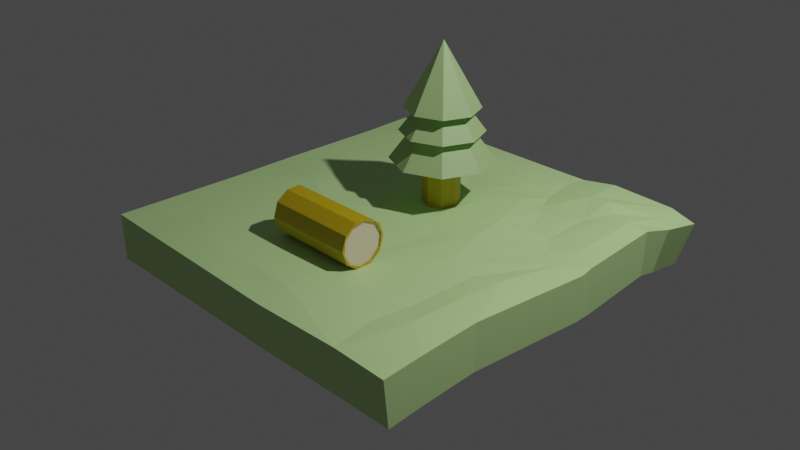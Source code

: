 # Source: jardim.blend  (saved by Blender 2.90.8; exported with 4.5.12 LTS)
import bpy
from mathutils import Matrix  # noqa: F401  (used for matrix-valued properties, if any)

bpy.ops.wm.read_factory_settings(use_empty=True)
scene = bpy.context.scene
scene.name = 'Scene'

# ---- collections
col_collection = bpy.data.collections.new('Collection'); scene.collection.children.link(col_collection)

# ---- materials (node trees are filled in below, after node groups)
mat_mat_2 = bpy.data.materials.new('Mat.2')
mat_mat_2.use_transparent_shadow = False
mat_mat_2.diffuse_color = (0.3868, 0.58, 0.239, 1.0)
mat_mat_2.roughness = 0.5528
mat_mat_1 = bpy.data.materials.new('Mat.1')
mat_mat_1.use_transparent_shadow = False
mat_mat_1.diffuse_color = (0.5102, 0.3656, 0.0, 1.0)
mat_mat_1.roughness = 0.5528
mat_mat = bpy.data.materials.new('Mat')
mat_mat.use_transparent_shadow = False
mat_mat.diffuse_color = (0.7857, 0.6457, 0.4857, 1.0)
mat_mat.roughness = 0.5528
mat_mat_003 = bpy.data.materials.new('Mat.003')
mat_mat_003.use_transparent_shadow = False
mat_mat_003.diffuse_color = (0.5376, 0.8061, 0.3322, 1.0)
mat_mat_003.roughness = 0.5528

# ---- material node trees
mat_mat_2.use_nodes = True; mat_mat_2.node_tree.nodes.clear()
_N = mat_mat_2.node_tree.nodes; _L = mat_mat_2.node_tree.links
n0 = _N.new('ShaderNodeBsdfPrincipled'); n0.name = 'Principled BSDF'; n0.location = (10, 300)
n0.distribution = 'GGX'
n0.subsurface_method = 'BURLEY'
n0.inputs[0].default_value = (0.3868, 0.58, 0.239, 1.0)
n0.inputs[2].default_value = 0.5528
n0.inputs[3].default_value = 1.45
n0.inputs[27].default_value = (0.0, 0.0, 0.0, 1.0)
n0.inputs[28].default_value = 1.0
n1 = _N.new('ShaderNodeOutputMaterial'); n1.name = 'Material Output'; n1.location = (300, 300)
n2 = _N.new('ShaderNodeNormalMap'); n2.name = 'Mapa para normais'; n2.location = (-300, -300)
n2.label = 'Normal/Map'
_L.new(n0.outputs[0], n1.inputs[0])
_L.new(n2.outputs[0], n0.inputs[5])
n1.is_active_output = True
mat_mat_1.use_nodes = True; mat_mat_1.node_tree.nodes.clear()
_N = mat_mat_1.node_tree.nodes; _L = mat_mat_1.node_tree.links
n0 = _N.new('ShaderNodeBsdfPrincipled'); n0.name = 'Principled BSDF'; n0.location = (10, 300)
n0.distribution = 'GGX'
n0.subsurface_method = 'BURLEY'
n0.inputs[0].default_value = (0.5102, 0.3656, 0.0, 1.0)
n0.inputs[2].default_value = 0.5528
n0.inputs[3].default_value = 1.45
n0.inputs[27].default_value = (0.0, 0.0, 0.0, 1.0)
n0.inputs[28].default_value = 1.0
n1 = _N.new('ShaderNodeOutputMaterial'); n1.name = 'Material Output'; n1.location = (300, 300)
n2 = _N.new('ShaderNodeNormalMap'); n2.name = 'Mapa para normais'; n2.location = (-300, -300)
n2.label = 'Normal/Map'
_L.new(n0.outputs[0], n1.inputs[0])
_L.new(n2.outputs[0], n0.inputs[5])
n1.is_active_output = True
mat_mat.use_nodes = True; mat_mat.node_tree.nodes.clear()
_N = mat_mat.node_tree.nodes; _L = mat_mat.node_tree.links
n0 = _N.new('ShaderNodeBsdfPrincipled'); n0.name = 'Principled BSDF'; n0.location = (10, 300)
n0.distribution = 'GGX'
n0.subsurface_method = 'BURLEY'
n0.inputs[0].default_value = (0.7857, 0.6457, 0.4857, 1.0)
n0.inputs[2].default_value = 0.5528
n0.inputs[3].default_value = 1.45
n0.inputs[27].default_value = (0.0, 0.0, 0.0, 1.0)
n0.inputs[28].default_value = 1.0
n1 = _N.new('ShaderNodeOutputMaterial'); n1.name = 'Material Output'; n1.location = (300, 300)
n2 = _N.new('ShaderNodeNormalMap'); n2.name = 'Mapa para normais'; n2.location = (-300, -300)
n2.label = 'Normal/Map'
_L.new(n0.outputs[0], n1.inputs[0])
_L.new(n2.outputs[0], n0.inputs[5])
n1.is_active_output = True
mat_mat_003.use_nodes = True; mat_mat_003.node_tree.nodes.clear()
_N = mat_mat_003.node_tree.nodes; _L = mat_mat_003.node_tree.links
n0 = _N.new('ShaderNodeBsdfPrincipled'); n0.name = 'Principled BSDF'; n0.location = (10, 300)
n0.distribution = 'GGX'
n0.subsurface_method = 'BURLEY'
n0.inputs[0].default_value = (0.5376, 0.8061, 0.3322, 1.0)
n0.inputs[2].default_value = 0.5528
n0.inputs[3].default_value = 1.45
n0.inputs[27].default_value = (0.0, 0.0, 0.0, 1.0)
n0.inputs[28].default_value = 1.0
n1 = _N.new('ShaderNodeOutputMaterial'); n1.name = 'Material Output'; n1.location = (300, 300)
n2 = _N.new('ShaderNodeNormalMap'); n2.name = 'Mapa para normais'; n2.location = (-300, -300)
n2.label = 'Normal/Map'
_L.new(n0.outputs[0], n1.inputs[0])
_L.new(n2.outputs[0], n0.inputs[5])
n1.is_active_output = True

# ---- world
world_world = bpy.data.worlds.new('World'); scene.world = world_world
world_world.use_nodes = True; world_world.node_tree.nodes.clear()
_N = world_world.node_tree.nodes; _L = world_world.node_tree.links
n0 = _N.new('ShaderNodeOutputWorld'); n0.name = 'World Output'; n0.location = (300, 300)
n1 = _N.new('ShaderNodeBackground'); n1.name = 'Background'; n1.location = (10, 300)
n1.inputs[0].default_value = (0.05088, 0.05088, 0.05088, 1.0)
_L.new(n1.outputs[0], n0.inputs[0])
n0.is_active_output = True
world_world.color = (0.05088, 0.05088, 0.05088)
world_world.use_sun_shadow = False
world_world.sun_shadow_jitter_overblur = 0.0

# ---- cameras
cam_camera = bpy.data.cameras.new('Camera')
cam_camera.clip_end = 100.0
cam_camera.ortho_scale = 7.314

# ---- lights
light_light = bpy.data.lights.new('Light', 'POINT')
light_light.transmission_factor = 0.0
light_light.energy = 1000.0
light_light.shadow_soft_size = 0.1
light_light.shadow_maximum_resolution = 0.006
light_light.use_absolute_resolution = True

# ---- meshes
me_malha = bpy.data.meshes.new('Malha')
me_malha.from_pydata([(0.0, -35.0, 0.0), (13.33, -35.0, 0.0), (26.67, -35.0, 0.0), (40.0, -35.0, 0.0), (40.0, -35.0, 0.0), (0.0, 35.0, 0.0), (9.428, -35.0, -9.428), (18.86, -35.0, -18.86), (28.28, -35.0, -28.28), (28.28, -35.0, -28.28), (0.0, 35.0, 0.0), (8.164e-16, -35.0, -13.33), (1.633e-15, -35.0, -26.67), (2.449e-15, -35.0, -40.0), (2.449e-15, -35.0, -40.0), (0.0, 35.0, 0.0), (-9.428, -35.0, -9.428), (-18.86, -35.0, -18.86), (-28.28, -35.0, -28.28), (-28.28, -35.0, -28.28), (0.0, 35.0, 0.0), (-13.33, -35.0, -1.633e-15), (-26.67, -35.0, -3.266e-15), (-40.0, -35.0, -4.899e-15), (-40.0, -35.0, -4.899e-15), (0.0, 35.0, 0.0), (-9.428, -35.0, 9.428), (-18.86, -35.0, 18.86), (-28.28, -35.0, 28.28), (-28.28, -35.0, 28.28), (0.0, 35.0, 0.0), (-2.449e-15, -35.0, 13.33), (-4.899e-15, -35.0, 26.67), (-7.348e-15, -35.0, 40.0), (-7.348e-15, -35.0, 40.0), (0.0, 35.0, 0.0), (9.428, -35.0, 9.428), (18.86, -35.0, 18.86), (28.28, -35.0, 28.28), (28.28, -35.0, 28.28), (0.0, 35.0, 0.0)], [], [(6, 1, 0), (6, 7, 2, 1), (7, 8, 3, 2), (9, 10, 5, 4), (11, 6, 0), (11, 12, 7, 6), (12, 13, 8, 7), (14, 15, 10, 9), (16, 11, 0), (16, 17, 12, 11), (17, 18, 13, 12), (19, 20, 15, 14), (21, 16, 0), (21, 22, 17, 16), (22, 23, 18, 17), (24, 25, 20, 19), (26, 21, 0), (26, 27, 22, 21), (27, 28, 23, 22), (29, 30, 25, 24), (31, 26, 0), (31, 32, 27, 26), (32, 33, 28, 27), (34, 35, 30, 29), (36, 31, 0), (36, 37, 32, 31), (37, 38, 33, 32), (39, 40, 35, 34), (1, 36, 0), (1, 2, 37, 36), (2, 3, 38, 37), (4, 5, 40, 39)])
me_malha.polygons.foreach_set('use_smooth', [True] * 32)
_k = set([(4, 5), (9, 10), (14, 15), (19, 20), (24, 25), (29, 30), (34, 35), (39, 40)])
me_malha.attributes.new('sharp_edge', 'BOOLEAN', 'EDGE').data.foreach_set('value', [ (min(e.vertices), max(e.vertices)) in _k for e in me_malha.edges])
_uv = me_malha.uv_layers.new(name='UVW')
_uv.uv.foreach_set('vector', [0.3821, 0.6179, 0.3333, 0.5, 0.5, 0.5, 0.3821, 0.6179, 0.2643, 0.7357, 0.1667, 0.5, 0.3333, 0.5, 0.2643, 0.7357, 0.1464, 0.8536, 0.0, 0.5, 0.1667, 0.5, 0.125, 0.0, 0.125, 1.0, 0.0, 1.0, 0.0, 0.0, 0.5, 0.6667, 0.3821, 0.6179, 0.5, 0.5, 0.5, 0.6667, 0.5, 0.8333, 0.2643, 0.7357, 0.3821, 0.6179, 0.5, 0.8333, 0.5, 1.0, 0.1464, 0.8536, 0.2643, 0.7357, 0.25, 0.0, 0.25, 1.0, 0.125, 1.0, 0.125, 0.0, 0.6179, 0.6179, 0.5, 0.6667, 0.5, 0.5, 0.6179, 0.6179, 0.7357, 0.7357, 0.5, 0.8333, 0.5, 0.6667, 0.7357, 0.7357, 0.8536, 0.8536, 0.5, 1.0, 0.5, 0.8333, 0.375, 0.0, 0.375, 1.0, 0.25, 1.0, 0.25, 0.0, 0.6667, 0.5, 0.6179, 0.6179, 0.5, 0.5, 0.6667, 0.5, 0.8333, 0.5, 0.7357, 0.7357, 0.6179, 0.6179, 0.8333, 0.5, 1.0, 0.5, 0.8536, 0.8536, 0.7357, 0.7357, 0.5, 0.0, 0.5, 1.0, 0.375, 1.0, 0.375, 0.0, 0.6179, 0.3821, 0.6667, 0.5, 0.5, 0.5, 0.6179, 0.3821, 0.7357, 0.2643, 0.8333, 0.5, 0.6667, 0.5, 0.7357, 0.2643, 0.8536, 0.1464, 1.0, 0.5, 0.8333, 0.5, 0.625, 0.0, 0.625, 1.0, 0.5, 1.0, 0.5, 0.0, 0.5, 0.3333, 0.6179, 0.3821, 0.5, 0.5, 0.5, 0.3333, 0.5, 0.1667, 0.7357, 0.2643, 0.6179, 0.3821, 0.5, 0.1667, 0.5, 0.0, 0.8536, 0.1464, 0.7357, 0.2643, 0.75, 0.0, 0.75, 1.0, 0.625, 1.0, 0.625, 0.0, 0.3821, 0.3821, 0.5, 0.3333, 0.5, 0.5, 0.3821, 0.3821, 0.2643, 0.2643, 0.5, 0.1667, 0.5, 0.3333, 0.2643, 0.2643, 0.1464, 0.1464, 0.5, 0.0, 0.5, 0.1667, 0.875, 0.0, 0.875, 1.0, 0.75, 1.0, 0.75, 0.0, 0.3333, 0.5, 0.3821, 0.3821, 0.5, 0.5, 0.3333, 0.5, 0.1667, 0.5, 0.2643, 0.2643, 0.3821, 0.3821, 0.1667, 0.5, 0.0, 0.5, 0.1464, 0.1464, 0.2643, 0.2643, 1.0, 0.0, 1.0, 1.0, 0.875, 1.0, 0.875, 0.0])
me_malha.materials.append(mat_mat_2)
me_malha.use_remesh_fix_poles = True
me_malha.use_remesh_preserve_attributes = False
me_malha.use_mirror_vertex_groups = False
me_malha.update()
me_malha.normals_split_custom_set([tuple(v) for v in zip(*[iter([0.0, -1.0, 0.0, 0.0, -1.0, 0.0, 0.0, -1.0, 1.137e-16, 0.0, -1.0, 0.0, 0.0, -1.0, -3.035e-08, 0.0, -1.0, 0.0, 0.0, -1.0, 0.0, 0.0, -1.0, -3.035e-08, 0.0, -1.0, -4.855e-08, 0.0, -1.0, 0.0, 0.0, -1.0, 0.0, 0.817, 0.4669, -0.3384, 0.817, 0.4669, -0.3384, 0.817, 0.4669, -0.3384, 0.817, 0.4669, -0.3384, 0.0, -1.0, -1.326e-16, 0.0, -1.0, 0.0, 0.0, -1.0, 1.137e-16, 0.0, -1.0, -1.326e-16, 0.0, -1.0, -3.035e-08, 0.0, -1.0, -3.035e-08, 0.0, -1.0, 0.0, 0.0, -1.0, -3.035e-08, 0.0, -1.0, -4.855e-08, 0.0, -1.0, -4.855e-08, 0.0, -1.0, -3.035e-08, 0.3384, 0.4669, -0.817, 0.3384, 0.4669, -0.817, 0.3384, 0.4669, -0.817, 0.3384, 0.4669, -0.817, 0.0, -1.0, -1.326e-16, 0.0, -1.0, -1.326e-16, 0.0, -1.0, 1.137e-16, 0.0, -1.0, -1.326e-16, 0.0, -1.0, -5.683e-17, 0.0, -1.0, -3.035e-08, 0.0, -1.0, -1.326e-16, 0.0, -1.0, -5.683e-17, 0.0, -1.0, -4.546e-17, 0.0, -1.0, -4.855e-08, 0.0, -1.0, -3.035e-08, -0.3384, 0.4669, -0.817, -0.3384, 0.4669, -0.817, -0.3384, 0.4669, -0.817, -0.3384, 0.4669, -0.817, 0.0, -1.0, 0.0, 0.0, -1.0, -1.326e-16, 0.0, -1.0, 1.137e-16, 0.0, -1.0, 0.0, 0.0, -1.0, 0.0, 0.0, -1.0, -5.683e-17, 0.0, -1.0, -1.326e-16, 0.0, -1.0, 0.0, 0.0, -1.0, 0.0, 0.0, -1.0, -4.546e-17, 0.0, -1.0, -5.683e-17, -0.817, 0.4669, -0.3384, -0.817, 0.4669, -0.3384, -0.817, 0.4669, -0.3384, -0.817, 0.4669, -0.3384, 0.0, -1.0, 0.0, 0.0, -1.0, 0.0, 0.0, -1.0, 1.137e-16, 0.0, -1.0, 0.0, 0.0, -1.0, 3.035e-08, 0.0, -1.0, 0.0, 0.0, -1.0, 0.0, 0.0, -1.0, 3.035e-08, 0.0, -1.0, 4.855e-08, 0.0, -1.0, 0.0, 0.0, -1.0, 0.0, -0.817, 0.4669, 0.3384, -0.817, 0.4669, 0.3384, -0.817, 0.4669, 0.3384, -0.817, 0.4669, 0.3384, 0.0, -1.0, 3.978e-16, 0.0, -1.0, 0.0, 0.0, -1.0, 1.137e-16, 0.0, -1.0, 3.978e-16, 0.0, -1.0, 3.035e-08, 0.0, -1.0, 3.035e-08, 0.0, -1.0, 0.0, 0.0, -1.0, 3.035e-08, 0.0, -1.0, 4.855e-08, 0.0, -1.0, 4.855e-08, 0.0, -1.0, 3.035e-08, -0.3384, 0.4669, 0.817, -0.3384, 0.4669, 0.817, -0.3384, 0.4669, 0.817, -0.3384, 0.4669, 0.817, 0.0, -1.0, 3.978e-16, 0.0, -1.0, 3.978e-16, 0.0, -1.0, 1.137e-16, 0.0, -1.0, 3.978e-16, 0.0, -1.0, 1.705e-16, 0.0, -1.0, 3.035e-08, 0.0, -1.0, 3.978e-16, 0.0, -1.0, 1.705e-16, 0.0, -1.0, 1.364e-16, 0.0, -1.0, 4.855e-08, 0.0, -1.0, 3.035e-08, 0.3384, 0.4669, 0.817, 0.3384, 0.4669, 0.817, 0.3384, 0.4669, 0.817, 0.3384, 0.4669, 0.817, 0.0, -1.0, 0.0, 0.0, -1.0, 3.978e-16, 0.0, -1.0, 1.137e-16, 0.0, -1.0, 0.0, 0.0, -1.0, 0.0, 0.0, -1.0, 1.705e-16, 0.0, -1.0, 3.978e-16, 0.0, -1.0, 0.0, 0.0, -1.0, 0.0, 0.0, -1.0, 1.364e-16, 0.0, -1.0, 1.705e-16, 0.817, 0.4669, 0.3384, 0.817, 0.4669, 0.3384, 0.817, 0.4669, 0.3384, 0.817, 0.4669, 0.3384])] * 3)])
me_malha_001 = bpy.data.meshes.new('Malha.001')
me_malha_001.from_pydata([(0.0, -30.0, 0.0), (15.0, -30.0, 0.0), (30.0, -30.0, 0.0), (45.0, -30.0, 0.0), (45.0, -30.0, 0.0), (0.0, 30.0, 0.0), (10.61, -30.0, -10.61), (21.21, -30.0, -21.21), (31.82, -30.0, -31.82), (31.82, -30.0, -31.82), (0.0, 30.0, 0.0), (9.185e-16, -30.0, -15.0), (1.837e-15, -30.0, -30.0), (2.755e-15, -30.0, -45.0), (2.755e-15, -30.0, -45.0), (0.0, 30.0, 0.0), (-10.61, -30.0, -10.61), (-21.21, -30.0, -21.21), (-31.82, -30.0, -31.82), (-31.82, -30.0, -31.82), (0.0, 30.0, 0.0), (-15.0, -30.0, -1.837e-15), (-30.0, -30.0, -3.674e-15), (-45.0, -30.0, -5.511e-15), (-45.0, -30.0, -5.511e-15), (0.0, 30.0, 0.0), (-10.61, -30.0, 10.61), (-21.21, -30.0, 21.21), (-31.82, -30.0, 31.82), (-31.82, -30.0, 31.82), (0.0, 30.0, 0.0), (-2.755e-15, -30.0, 15.0), (-5.511e-15, -30.0, 30.0), (-8.266e-15, -30.0, 45.0), (-8.266e-15, -30.0, 45.0), (0.0, 30.0, 0.0), (10.61, -30.0, 10.61), (21.21, -30.0, 21.21), (31.82, -30.0, 31.82), (31.82, -30.0, 31.82), (0.0, 30.0, 0.0)], [], [(6, 1, 0), (6, 7, 2, 1), (7, 8, 3, 2), (9, 10, 5, 4), (11, 6, 0), (11, 12, 7, 6), (12, 13, 8, 7), (14, 15, 10, 9), (16, 11, 0), (16, 17, 12, 11), (17, 18, 13, 12), (19, 20, 15, 14), (21, 16, 0), (21, 22, 17, 16), (22, 23, 18, 17), (24, 25, 20, 19), (26, 21, 0), (26, 27, 22, 21), (27, 28, 23, 22), (29, 30, 25, 24), (31, 26, 0), (31, 32, 27, 26), (32, 33, 28, 27), (34, 35, 30, 29), (36, 31, 0), (36, 37, 32, 31), (37, 38, 33, 32), (39, 40, 35, 34), (1, 36, 0), (1, 2, 37, 36), (2, 3, 38, 37), (4, 5, 40, 39)])
me_malha_001.polygons.foreach_set('use_smooth', [True] * 32)
_k = set([(4, 5), (9, 10), (14, 15), (19, 20), (24, 25), (29, 30), (34, 35), (39, 40)])
me_malha_001.attributes.new('sharp_edge', 'BOOLEAN', 'EDGE').data.foreach_set('value', [ (min(e.vertices), max(e.vertices)) in _k for e in me_malha_001.edges])
_uv = me_malha_001.uv_layers.new(name='UVW')
_uv.uv.foreach_set('vector', [0.3821, 0.6179, 0.3333, 0.5, 0.5, 0.5, 0.3821, 0.6179, 0.2643, 0.7357, 0.1667, 0.5, 0.3333, 0.5, 0.2643, 0.7357, 0.1464, 0.8536, 0.0, 0.5, 0.1667, 0.5, 0.125, 0.0, 0.125, 1.0, 0.0, 1.0, 0.0, 0.0, 0.5, 0.6667, 0.3821, 0.6179, 0.5, 0.5, 0.5, 0.6667, 0.5, 0.8333, 0.2643, 0.7357, 0.3821, 0.6179, 0.5, 0.8333, 0.5, 1.0, 0.1464, 0.8536, 0.2643, 0.7357, 0.25, 0.0, 0.25, 1.0, 0.125, 1.0, 0.125, 0.0, 0.6179, 0.6179, 0.5, 0.6667, 0.5, 0.5, 0.6179, 0.6179, 0.7357, 0.7357, 0.5, 0.8333, 0.5, 0.6667, 0.7357, 0.7357, 0.8536, 0.8536, 0.5, 1.0, 0.5, 0.8333, 0.375, 0.0, 0.375, 1.0, 0.25, 1.0, 0.25, 0.0, 0.6667, 0.5, 0.6179, 0.6179, 0.5, 0.5, 0.6667, 0.5, 0.8333, 0.5, 0.7357, 0.7357, 0.6179, 0.6179, 0.8333, 0.5, 1.0, 0.5, 0.8536, 0.8536, 0.7357, 0.7357, 0.5, 0.0, 0.5, 1.0, 0.375, 1.0, 0.375, 0.0, 0.6179, 0.3821, 0.6667, 0.5, 0.5, 0.5, 0.6179, 0.3821, 0.7357, 0.2643, 0.8333, 0.5, 0.6667, 0.5, 0.7357, 0.2643, 0.8536, 0.1464, 1.0, 0.5, 0.8333, 0.5, 0.625, 0.0, 0.625, 1.0, 0.5, 1.0, 0.5, 0.0, 0.5, 0.3333, 0.6179, 0.3821, 0.5, 0.5, 0.5, 0.3333, 0.5, 0.1667, 0.7357, 0.2643, 0.6179, 0.3821, 0.5, 0.1667, 0.5, 0.0, 0.8536, 0.1464, 0.7357, 0.2643, 0.75, 0.0, 0.75, 1.0, 0.625, 1.0, 0.625, 0.0, 0.3821, 0.3821, 0.5, 0.3333, 0.5, 0.5, 0.3821, 0.3821, 0.2643, 0.2643, 0.5, 0.1667, 0.5, 0.3333, 0.2643, 0.2643, 0.1464, 0.1464, 0.5, 0.0, 0.5, 0.1667, 0.875, 0.0, 0.875, 1.0, 0.75, 1.0, 0.75, 0.0, 0.3333, 0.5, 0.3821, 0.3821, 0.5, 0.5, 0.3333, 0.5, 0.1667, 0.5, 0.2643, 0.2643, 0.3821, 0.3821, 0.1667, 0.5, 0.0, 0.5, 0.1464, 0.1464, 0.2643, 0.2643, 1.0, 0.0, 1.0, 1.0, 0.875, 1.0, 0.875, 0.0])
me_malha_001.materials.append(mat_mat_2)
me_malha_001.use_remesh_fix_poles = True
me_malha_001.use_remesh_preserve_attributes = False
me_malha_001.use_mirror_vertex_groups = False
me_malha_001.update()
me_malha_001.normals_split_custom_set([tuple(v) for v in zip(*[iter([0.0, -1.0, 0.0, 0.0, -1.0, 0.0, 0.0, -1.0, 8.66e-17, 0.0, -1.0, 0.0, 0.0, -1.0, 2.398e-08, 0.0, -1.0, 0.0, 0.0, -1.0, 0.0, 0.0, -1.0, 2.398e-08, 0.0, -1.0, 3.836e-08, 0.0, -1.0, 0.0, 0.0, -1.0, 0.0, 0.7594, 0.5695, -0.3146, 0.7594, 0.5695, -0.3146, 0.7594, 0.5695, -0.3146, 0.7594, 0.5695, -0.3146, 0.0, -1.0, -1.01e-16, 0.0, -1.0, 0.0, 0.0, -1.0, 8.66e-17, 0.0, -1.0, -1.01e-16, 0.0, -1.0, -4.33e-17, 0.0, -1.0, 2.398e-08, 0.0, -1.0, 0.0, 0.0, -1.0, -4.33e-17, 0.0, -1.0, -3.464e-17, 0.0, -1.0, 3.836e-08, 0.0, -1.0, 2.398e-08, 0.3146, 0.5695, -0.7594, 0.3146, 0.5695, -0.7594, 0.3146, 0.5695, -0.7594, 0.3146, 0.5695, -0.7594, 0.0, -1.0, -1.01e-16, 0.0, -1.0, -1.01e-16, 0.0, -1.0, 8.66e-17, 0.0, -1.0, -1.01e-16, 0.0, -1.0, 2.398e-08, 0.0, -1.0, -4.33e-17, 0.0, -1.0, -1.01e-16, 0.0, -1.0, 2.398e-08, 0.0, -1.0, 3.836e-08, 0.0, -1.0, -3.464e-17, 0.0, -1.0, -4.33e-17, -0.3146, 0.5695, -0.7594, -0.3146, 0.5695, -0.7594, -0.3146, 0.5695, -0.7594, -0.3146, 0.5695, -0.7594, 0.0, -1.0, 0.0, 0.0, -1.0, -1.01e-16, 0.0, -1.0, 8.66e-17, 0.0, -1.0, 0.0, 0.0, -1.0, 0.0, 0.0, -1.0, 2.398e-08, 0.0, -1.0, -1.01e-16, 0.0, -1.0, 0.0, 0.0, -1.0, 0.0, 0.0, -1.0, 3.836e-08, 0.0, -1.0, 2.398e-08, -0.7594, 0.5695, -0.3146, -0.7594, 0.5695, -0.3146, -0.7594, 0.5695, -0.3146, -0.7594, 0.5695, -0.3146, 0.0, -1.0, 0.0, 0.0, -1.0, 0.0, 0.0, -1.0, 8.66e-17, 0.0, -1.0, 0.0, 0.0, -1.0, -2.398e-08, 0.0, -1.0, 0.0, 0.0, -1.0, 0.0, 0.0, -1.0, -2.398e-08, 0.0, -1.0, -3.836e-08, 0.0, -1.0, 0.0, 0.0, -1.0, 0.0, -0.7594, 0.5695, 0.3146, -0.7594, 0.5695, 0.3146, -0.7594, 0.5695, 0.3146, -0.7594, 0.5695, 0.3146, 0.0, -1.0, 3.031e-16, 0.0, -1.0, 0.0, 0.0, -1.0, 8.66e-17, 0.0, -1.0, 3.031e-16, 0.0, -1.0, 1.299e-16, 0.0, -1.0, -2.398e-08, 0.0, -1.0, 0.0, 0.0, -1.0, 1.299e-16, 0.0, -1.0, 1.039e-16, 0.0, -1.0, -3.836e-08, 0.0, -1.0, -2.398e-08, -0.3146, 0.5695, 0.7594, -0.3146, 0.5695, 0.7594, -0.3146, 0.5695, 0.7594, -0.3146, 0.5695, 0.7594, 0.0, -1.0, 3.031e-16, 0.0, -1.0, 3.031e-16, 0.0, -1.0, 8.66e-17, 0.0, -1.0, 3.031e-16, 0.0, -1.0, -2.398e-08, 0.0, -1.0, 1.299e-16, 0.0, -1.0, 3.031e-16, 0.0, -1.0, -2.398e-08, 0.0, -1.0, -3.836e-08, 0.0, -1.0, 1.039e-16, 0.0, -1.0, 1.299e-16, 0.3146, 0.5695, 0.7594, 0.3146, 0.5695, 0.7594, 0.3146, 0.5695, 0.7594, 0.3146, 0.5695, 0.7594, 0.0, -1.0, 0.0, 0.0, -1.0, 3.031e-16, 0.0, -1.0, 8.66e-17, 0.0, -1.0, 0.0, 0.0, -1.0, 0.0, 0.0, -1.0, -2.398e-08, 0.0, -1.0, 3.031e-16, 0.0, -1.0, 0.0, 0.0, -1.0, 0.0, 0.0, -1.0, -3.836e-08, 0.0, -1.0, -2.398e-08, 0.7594, 0.5695, 0.3146, 0.7594, 0.5695, 0.3146, 0.7594, 0.5695, 0.3146, 0.7594, 0.5695, 0.3146])] * 3)])
me_malha_002 = bpy.data.meshes.new('Malha.002')
me_malha_002.from_pydata([(0.0, -37.5, 0.0), (18.33, -37.5, 0.0), (36.67, -37.5, 0.0), (55.0, -37.5, 0.0), (55.0, -37.5, 0.0), (0.0, 37.5, 0.0), (12.96, -37.5, -12.96), (25.93, -37.5, -25.93), (38.89, -37.5, -38.89), (38.89, -37.5, -38.89), (0.0, 37.5, 0.0), (1.123e-15, -37.5, -18.33), (2.245e-15, -37.5, -36.67), (3.368e-15, -37.5, -55.0), (3.368e-15, -37.5, -55.0), (0.0, 37.5, 0.0), (-12.96, -37.5, -12.96), (-25.93, -37.5, -25.93), (-38.89, -37.5, -38.89), (-38.89, -37.5, -38.89), (0.0, 37.5, 0.0), (-18.33, -37.5, -2.245e-15), (-36.67, -37.5, -4.49e-15), (-55.0, -37.5, -6.736e-15), (-55.0, -37.5, -6.736e-15), (0.0, 37.5, 0.0), (-12.96, -37.5, 12.96), (-25.93, -37.5, 25.93), (-38.89, -37.5, 38.89), (-38.89, -37.5, 38.89), (0.0, 37.5, 0.0), (-3.368e-15, -37.5, 18.33), (-6.736e-15, -37.5, 36.67), (-1.01e-14, -37.5, 55.0), (-1.01e-14, -37.5, 55.0), (0.0, 37.5, 0.0), (12.96, -37.5, 12.96), (25.93, -37.5, 25.93), (38.89, -37.5, 38.89), (38.89, -37.5, 38.89), (0.0, 37.5, 0.0)], [], [(6, 1, 0), (6, 7, 2, 1), (7, 8, 3, 2), (9, 10, 5, 4), (11, 6, 0), (11, 12, 7, 6), (12, 13, 8, 7), (14, 15, 10, 9), (16, 11, 0), (16, 17, 12, 11), (17, 18, 13, 12), (19, 20, 15, 14), (21, 16, 0), (21, 22, 17, 16), (22, 23, 18, 17), (24, 25, 20, 19), (26, 21, 0), (26, 27, 22, 21), (27, 28, 23, 22), (29, 30, 25, 24), (31, 26, 0), (31, 32, 27, 26), (32, 33, 28, 27), (34, 35, 30, 29), (36, 31, 0), (36, 37, 32, 31), (37, 38, 33, 32), (39, 40, 35, 34), (1, 36, 0), (1, 2, 37, 36), (2, 3, 38, 37), (4, 5, 40, 39)])
me_malha_002.polygons.foreach_set('use_smooth', [True] * 32)
_k = set([(4, 5), (9, 10), (14, 15), (19, 20), (24, 25), (29, 30), (34, 35), (39, 40)])
me_malha_002.attributes.new('sharp_edge', 'BOOLEAN', 'EDGE').data.foreach_set('value', [ (min(e.vertices), max(e.vertices)) in _k for e in me_malha_002.edges])
_uv = me_malha_002.uv_layers.new(name='UVW')
_uv.uv.foreach_set('vector', [0.3821, 0.6179, 0.3333, 0.5, 0.5, 0.5, 0.3821, 0.6179, 0.2643, 0.7357, 0.1667, 0.5, 0.3333, 0.5, 0.2643, 0.7357, 0.1464, 0.8536, 0.0, 0.5, 0.1667, 0.5, 0.125, 0.0, 0.125, 1.0, 0.0, 1.0, 0.0, 0.0, 0.5, 0.6667, 0.3821, 0.6179, 0.5, 0.5, 0.5, 0.6667, 0.5, 0.8333, 0.2643, 0.7357, 0.3821, 0.6179, 0.5, 0.8333, 0.5, 1.0, 0.1464, 0.8536, 0.2643, 0.7357, 0.25, 0.0, 0.25, 1.0, 0.125, 1.0, 0.125, 0.0, 0.6179, 0.6179, 0.5, 0.6667, 0.5, 0.5, 0.6179, 0.6179, 0.7357, 0.7357, 0.5, 0.8333, 0.5, 0.6667, 0.7357, 0.7357, 0.8536, 0.8536, 0.5, 1.0, 0.5, 0.8333, 0.375, 0.0, 0.375, 1.0, 0.25, 1.0, 0.25, 0.0, 0.6667, 0.5, 0.6179, 0.6179, 0.5, 0.5, 0.6667, 0.5, 0.8333, 0.5, 0.7357, 0.7357, 0.6179, 0.6179, 0.8333, 0.5, 1.0, 0.5, 0.8536, 0.8536, 0.7357, 0.7357, 0.5, 0.0, 0.5, 1.0, 0.375, 1.0, 0.375, 0.0, 0.6179, 0.3821, 0.6667, 0.5, 0.5, 0.5, 0.6179, 0.3821, 0.7357, 0.2643, 0.8333, 0.5, 0.6667, 0.5, 0.7357, 0.2643, 0.8536, 0.1464, 1.0, 0.5, 0.8333, 0.5, 0.625, 0.0, 0.625, 1.0, 0.5, 1.0, 0.5, 0.0, 0.5, 0.3333, 0.6179, 0.3821, 0.5, 0.5, 0.5, 0.3333, 0.5, 0.1667, 0.7357, 0.2643, 0.6179, 0.3821, 0.5, 0.1667, 0.5, 0.0, 0.8536, 0.1464, 0.7357, 0.2643, 0.75, 0.0, 0.75, 1.0, 0.625, 1.0, 0.625, 0.0, 0.3821, 0.3821, 0.5, 0.3333, 0.5, 0.5, 0.3821, 0.3821, 0.2643, 0.2643, 0.5, 0.1667, 0.5, 0.3333, 0.2643, 0.2643, 0.1464, 0.1464, 0.5, 0.0, 0.5, 0.1667, 0.875, 0.0, 0.875, 1.0, 0.75, 1.0, 0.75, 0.0, 0.3333, 0.5, 0.3821, 0.3821, 0.5, 0.5, 0.3333, 0.5, 0.1667, 0.5, 0.2643, 0.2643, 0.3821, 0.3821, 0.1667, 0.5, 0.0, 0.5, 0.1464, 0.1464, 0.2643, 0.2643, 1.0, 0.0, 1.0, 1.0, 0.875, 1.0, 0.875, 0.0])
me_malha_002.materials.append(mat_mat_2)
me_malha_002.use_remesh_fix_poles = True
me_malha_002.use_remesh_preserve_attributes = False
me_malha_002.use_mirror_vertex_groups = False
me_malha_002.update()
me_malha_002.normals_split_custom_set([tuple(v) for v in zip(*[iter([0.0, -1.0, 0.0, 0.0, -1.0, -4.815e-08, 0.0, -1.0, -4.428e-17, 0.0, -1.0, 0.0, 0.0, -1.0, 3.21e-08, 0.0, -1.0, 4.523e-15, 0.0, -1.0, -4.815e-08, 0.0, -1.0, 3.21e-08, 0.0, -1.0, 5.136e-08, 0.0, -1.0, 6.032e-15, 0.0, -1.0, 4.523e-15, 0.7649, 0.5609, -0.3168, 0.7649, 0.5609, -0.3168, 0.7649, 0.5609, -0.3168, 0.7649, 0.5609, -0.3168, 0.0, -1.0, -1.033e-16, 0.0, -1.0, 0.0, 0.0, -1.0, -4.428e-17, 0.0, -1.0, -1.033e-16, 0.0, -1.0, -4.428e-17, 0.0, -1.0, 3.21e-08, 0.0, -1.0, 0.0, 0.0, -1.0, -4.428e-17, 0.0, -1.0, -3.543e-17, 0.0, -1.0, 5.136e-08, 0.0, -1.0, 3.21e-08, 0.3168, 0.5609, -0.7649, 0.3168, 0.5609, -0.7649, 0.3168, 0.5609, -0.7649, 0.3168, 0.5609, -0.7649, 0.0, -1.0, 4.815e-08, 0.0, -1.0, -1.033e-16, 0.0, -1.0, -4.428e-17, 0.0, -1.0, 4.815e-08, 0.0, -1.0, 3.21e-08, 0.0, -1.0, -4.428e-17, 0.0, -1.0, -1.033e-16, 0.0, -1.0, 3.21e-08, 0.0, -1.0, 5.136e-08, 0.0, -1.0, -3.543e-17, 0.0, -1.0, -4.428e-17, -0.3168, 0.5609, -0.7649, -0.3168, 0.5609, -0.7649, -0.3168, 0.5609, -0.7649, -0.3168, 0.5609, -0.7649, 0.0, -1.0, 4.815e-08, 0.0, -1.0, 4.815e-08, 0.0, -1.0, -4.428e-17, 0.0, -1.0, 4.815e-08, 0.0, -1.0, -4.523e-15, 0.0, -1.0, 3.21e-08, 0.0, -1.0, 4.815e-08, 0.0, -1.0, -4.523e-15, 0.0, -1.0, -6.032e-15, 0.0, -1.0, 5.136e-08, 0.0, -1.0, 3.21e-08, -0.7649, 0.5609, -0.3168, -0.7649, 0.5609, -0.3168, -0.7649, 0.5609, -0.3168, -0.7649, 0.5609, -0.3168, 0.0, -1.0, 0.0, 0.0, -1.0, 4.815e-08, 0.0, -1.0, -4.428e-17, 0.0, -1.0, 0.0, 0.0, -1.0, -3.21e-08, 0.0, -1.0, -4.523e-15, 0.0, -1.0, 4.815e-08, 0.0, -1.0, -3.21e-08, 0.0, -1.0, -5.136e-08, 0.0, -1.0, -6.032e-15, 0.0, -1.0, -4.523e-15, -0.7649, 0.5609, 0.3168, -0.7649, 0.5609, 0.3168, -0.7649, 0.5609, 0.3168, -0.7649, 0.5609, 0.3168, 0.0, -1.0, 3.1e-16, 0.0, -1.0, 0.0, 0.0, -1.0, -4.428e-17, 0.0, -1.0, 3.1e-16, 0.0, -1.0, 1.328e-16, 0.0, -1.0, -3.21e-08, 0.0, -1.0, 0.0, 0.0, -1.0, 1.328e-16, 0.0, -1.0, 1.063e-16, 0.0, -1.0, -5.136e-08, 0.0, -1.0, -3.21e-08, -0.3168, 0.5609, 0.7649, -0.3168, 0.5609, 0.7649, -0.3168, 0.5609, 0.7649, -0.3168, 0.5609, 0.7649, 0.0, -1.0, -4.815e-08, 0.0, -1.0, 3.1e-16, 0.0, -1.0, -4.428e-17, 0.0, -1.0, -4.815e-08, 0.0, -1.0, -3.21e-08, 0.0, -1.0, 1.328e-16, 0.0, -1.0, 3.1e-16, 0.0, -1.0, -3.21e-08, 0.0, -1.0, -5.136e-08, 0.0, -1.0, 1.063e-16, 0.0, -1.0, 1.328e-16, 0.3168, 0.5609, 0.7649, 0.3168, 0.5609, 0.7649, 0.3168, 0.5609, 0.7649, 0.3168, 0.5609, 0.7649, 0.0, -1.0, -4.815e-08, 0.0, -1.0, -4.815e-08, 0.0, -1.0, -4.428e-17, 0.0, -1.0, -4.815e-08, 0.0, -1.0, 4.523e-15, 0.0, -1.0, -3.21e-08, 0.0, -1.0, -4.815e-08, 0.0, -1.0, 4.523e-15, 0.0, -1.0, 6.032e-15, 0.0, -1.0, -5.136e-08, 0.0, -1.0, -3.21e-08, 0.7649, 0.5609, 0.3168, 0.7649, 0.5609, 0.3168, 0.7649, 0.5609, 0.3168, 0.7649, 0.5609, 0.3168])] * 3)])
me_malha_003 = bpy.data.meshes.new('Malha.003')
me_malha_003.from_pydata([(0.0, -50.0, 0.0), (0.0, 50.0, 0.0), (20.0, -50.0, 0.0), (20.0, -50.0, 0.0), (20.0, 50.0, 0.0), (20.0, 50.0, 0.0), (14.14, -50.0, -14.14), (14.14, -50.0, -14.14), (14.14, 50.0, -14.14), (14.14, 50.0, -14.14), (1.225e-15, -50.0, -20.0), (1.225e-15, -50.0, -20.0), (1.225e-15, 50.0, -20.0), (1.225e-15, 50.0, -20.0), (-14.14, -50.0, -14.14), (-14.14, -50.0, -14.14), (-14.14, 50.0, -14.14), (-14.14, 50.0, -14.14), (-20.0, -50.0, -2.449e-15), (-20.0, -50.0, -2.449e-15), (-20.0, 50.0, -2.449e-15), (-20.0, 50.0, -2.449e-15), (-14.14, -50.0, 14.14), (-14.14, -50.0, 14.14), (-14.14, 50.0, 14.14), (-14.14, 50.0, 14.14), (-3.674e-15, -50.0, 20.0), (-3.674e-15, -50.0, 20.0), (-3.674e-15, 50.0, 20.0), (-3.674e-15, 50.0, 20.0), (14.14, -50.0, 14.14), (14.14, -50.0, 14.14), (14.14, 50.0, 14.14), (14.14, 50.0, 14.14)], [], [(6, 2, 0), (7, 8, 4, 3), (9, 1, 5), (10, 6, 0), (11, 12, 8, 7), (13, 1, 9), (14, 10, 0), (15, 16, 12, 11), (17, 1, 13), (18, 14, 0), (19, 20, 16, 15), (21, 1, 17), (22, 18, 0), (23, 24, 20, 19), (25, 1, 21), (26, 22, 0), (27, 28, 24, 23), (29, 1, 25), (30, 26, 0), (31, 32, 28, 27), (33, 1, 29), (2, 30, 0), (3, 4, 32, 31), (5, 1, 33)])
me_malha_003.polygons.foreach_set('use_smooth', [True] * 24)
_k = set([(3, 4), (7, 8), (11, 12), (15, 16), (19, 20), (23, 24), (27, 28), (31, 32)])
me_malha_003.attributes.new('sharp_edge', 'BOOLEAN', 'EDGE').data.foreach_set('value', [ (min(e.vertices), max(e.vertices)) in _k for e in me_malha_003.edges])
_uv = me_malha_003.uv_layers.new(name='UVW')
_uv.uv.foreach_set('vector', [0.1464, 0.8536, 0.0, 0.5, 0.5, 0.5, 0.125, 0.0, 0.125, 1.0, 0.0, 1.0, 0.0, 0.0, 0.8536, 0.8536, 0.5, 0.5, 1.0, 0.5, 0.5, 1.0, 0.1464, 0.8536, 0.5, 0.5, 0.25, 0.0, 0.25, 1.0, 0.125, 1.0, 0.125, 0.0, 0.5, 1.0, 0.5, 0.5, 0.8536, 0.8536, 0.8536, 0.8536, 0.5, 1.0, 0.5, 0.5, 0.375, 0.0, 0.375, 1.0, 0.25, 1.0, 0.25, 0.0, 0.1464, 0.8536, 0.5, 0.5, 0.5, 1.0, 1.0, 0.5, 0.8536, 0.8536, 0.5, 0.5, 0.5, 0.0, 0.5, 1.0, 0.375, 1.0, 0.375, 0.0, 0.0, 0.5, 0.5, 0.5, 0.1464, 0.8536, 0.8536, 0.1464, 1.0, 0.5, 0.5, 0.5, 0.625, 0.0, 0.625, 1.0, 0.5, 1.0, 0.5, 0.0, 0.1464, 0.1464, 0.5, 0.5, 0.0, 0.5, 0.5, 0.0, 0.8536, 0.1464, 0.5, 0.5, 0.75, 0.0, 0.75, 1.0, 0.625, 1.0, 0.625, 0.0, 0.5, 0.0, 0.5, 0.5, 0.1464, 0.1464, 0.1464, 0.1464, 0.5, 0.0, 0.5, 0.5, 0.875, 0.0, 0.875, 1.0, 0.75, 1.0, 0.75, 0.0, 0.8536, 0.1464, 0.5, 0.5, 0.5, 0.0, 0.0, 0.5, 0.1464, 0.1464, 0.5, 0.5, 1.0, 0.0, 1.0, 1.0, 0.875, 1.0, 0.875, 0.0, 1.0, 0.5, 0.5, 0.5, 0.8536, 0.1464])
me_malha_003.materials.append(mat_mat_1)
me_malha_003.use_remesh_fix_poles = True
me_malha_003.use_remesh_preserve_attributes = False
me_malha_003.use_mirror_vertex_groups = False
me_malha_003.update()
me_malha_003.normals_split_custom_set([tuple(v) for v in zip(*[iter([0.0, -1.0, 0.0, 0.0, -1.0, 0.0, 0.0, -1.0, 1.082e-16, 0.9239, 0.0, -0.3827, 0.9239, 0.0, -0.3827, 0.9239, 0.0, -0.3827, 0.9239, 0.0, -0.3827, 0.0, 1.0, 0.0, 0.0, 1.0, 1.082e-16, 0.0, 1.0, 0.0, 0.0, -1.0, -2.165e-16, 0.0, -1.0, 0.0, 0.0, -1.0, 1.082e-16, 0.3827, 0.0, -0.9239, 0.3827, 0.0, -0.9239, 0.3827, 0.0, -0.9239, 0.3827, 0.0, -0.9239, 0.0, 1.0, -2.165e-16, 0.0, 1.0, 1.082e-16, 0.0, 1.0, 0.0, 0.0, -1.0, -2.165e-16, 0.0, -1.0, -2.165e-16, 0.0, -1.0, 1.082e-16, -0.3827, 0.0, -0.9239, -0.3827, 0.0, -0.9239, -0.3827, 0.0, -0.9239, -0.3827, 0.0, -0.9239, 0.0, 1.0, -2.165e-16, 0.0, 1.0, 1.082e-16, 0.0, 1.0, -2.165e-16, 0.0, -1.0, 0.0, 0.0, -1.0, -2.165e-16, 0.0, -1.0, 1.082e-16, -0.9239, 0.0, -0.3827, -0.9239, 0.0, -0.3827, -0.9239, 0.0, -0.3827, -0.9239, 0.0, -0.3827, 0.0, 1.0, 0.0, 0.0, 1.0, 1.082e-16, 0.0, 1.0, -2.165e-16, 0.0, -1.0, 0.0, 0.0, -1.0, 0.0, 0.0, -1.0, 1.082e-16, -0.9239, 0.0, 0.3827, -0.9239, 0.0, 0.3827, -0.9239, 0.0, 0.3827, -0.9239, 0.0, 0.3827, 0.0, 1.0, 0.0, 0.0, 1.0, 1.082e-16, 0.0, 1.0, 0.0, 0.0, -1.0, 6.495e-16, 0.0, -1.0, 0.0, 0.0, -1.0, 1.082e-16, -0.3827, 0.0, 0.9239, -0.3827, 0.0, 0.9239, -0.3827, 0.0, 0.9239, -0.3827, 0.0, 0.9239, 0.0, 1.0, 6.495e-16, 0.0, 1.0, 1.082e-16, 0.0, 1.0, 0.0, 0.0, -1.0, 6.495e-16, 0.0, -1.0, 6.495e-16, 0.0, -1.0, 1.082e-16, 0.3827, 0.0, 0.9239, 0.3827, 0.0, 0.9239, 0.3827, 0.0, 0.9239, 0.3827, 0.0, 0.9239, 0.0, 1.0, 6.495e-16, 0.0, 1.0, 1.082e-16, 0.0, 1.0, 6.495e-16, 0.0, -1.0, 0.0, 0.0, -1.0, 6.495e-16, 0.0, -1.0, 1.082e-16, 0.9239, 0.0, 0.3827, 0.9239, 0.0, 0.3827, 0.9239, 0.0, 0.3827, 0.9239, 0.0, 0.3827, 0.0, 1.0, 0.0, 0.0, 1.0, 1.082e-16, 0.0, 1.0, 6.495e-16])] * 3)])
me_malha_004 = bpy.data.meshes.new('Malha.004')
me_malha_004.from_pydata([(1.047e-14, -48.87, 2.85e-14), (1.047e-14, 48.87, 2.85e-14), (22.67, -50.65, 4.233), (25.32, -50.65, 0.0), (25.32, -50.65, 0.0), (25.32, -16.88, 0.0), (25.32, 16.88, 0.0), (25.32, 50.65, 0.0), (25.32, 50.65, 0.0), (22.67, 50.65, 4.233), (20.83, -50.65, -9.902), (20.49, -50.65, -14.89), (20.49, -50.65, -14.89), (20.49, -16.88, -14.89), (20.49, 16.88, -14.89), (20.49, 50.65, -14.89), (20.49, 50.65, -14.89), (20.83, 50.65, -9.902), (11.03, -50.65, -20.25), (7.826, -50.65, -24.08), (7.826, -50.65, -24.08), (7.826, -16.88, -24.08), (7.826, 16.88, -24.08), (7.826, 50.65, -24.08), (7.826, 50.65, -24.08), (11.03, 50.65, -20.25), (-2.98, -50.65, -22.87), (-7.826, -50.65, -24.08), (-7.826, -50.65, -24.08), (-7.826, -16.88, -24.08), (-7.826, 16.88, -24.08), (-7.826, 50.65, -24.08), (-7.826, 50.65, -24.08), (-2.98, 50.65, -22.87), (-15.85, -50.65, -16.75), (-20.49, -50.65, -14.89), (-20.49, -50.65, -14.89), (-20.49, -16.88, -14.89), (-20.49, 16.88, -14.89), (-20.49, 50.65, -14.89), (-20.49, 50.65, -14.89), (-15.85, 50.65, -16.75), (-22.67, -50.65, -4.233), (-25.32, -50.65, -3.101e-15), (-25.32, -50.65, -3.101e-15), (-25.32, -16.88, -3.101e-15), (-25.32, 16.88, -3.101e-15), (-25.32, 50.65, -3.101e-15), (-25.32, 50.65, -3.101e-15), (-22.67, 50.65, -4.233), (-20.83, -50.65, 9.902), (-20.49, -50.65, 14.89), (-20.49, -50.65, 14.89), (-20.49, -16.88, 14.89), (-20.49, 16.88, 14.89), (-20.49, 50.65, 14.89), (-20.49, 50.65, 14.89), (-20.83, 50.65, 9.902), (-11.03, -50.65, 20.25), (-7.826, -50.65, 24.08), (-7.826, -50.65, 24.08), (-7.826, -16.88, 24.08), (-7.826, 16.88, 24.08), (-7.826, 50.65, 24.08), (-7.826, 50.65, 24.08), (-11.03, 50.65, 20.25), (2.98, -50.65, 22.87), (7.826, -50.65, 24.08), (7.826, -50.65, 24.08), (7.826, -16.88, 24.08), (7.826, 16.88, 24.08), (7.826, 50.65, 24.08), (7.826, 50.65, 24.08), (2.98, 50.65, 22.87), (15.85, -50.65, 16.75), (20.49, -50.65, 14.89), (20.49, -50.65, 14.89), (20.49, -16.88, 14.89), (20.49, 16.88, 14.89), (20.49, 50.65, 14.89), (20.49, 50.65, 14.89), (15.85, 50.65, 16.75), (22.67, -48.87, 4.233), (20.83, -48.87, -9.902), (11.03, -48.87, -20.25), (-2.98, -48.87, -22.87), (-15.85, -48.87, -16.75), (-22.67, -48.87, -4.233), (-20.83, -48.87, 9.902), (-11.03, -48.87, 20.25), (2.98, -48.87, 22.87), (15.85, -48.87, 16.75), (22.67, 48.87, 4.233), (20.83, 48.87, -9.902), (11.03, 48.87, -20.25), (-2.98, 48.87, -22.87), (-15.85, 48.87, -16.75), (-22.67, 48.87, -4.233), (-20.83, 48.87, 9.902), (-11.03, 48.87, 20.25), (2.98, 48.87, 22.87), (15.85, 48.87, 16.75)], [], [(83, 82, 0), (10, 11, 3, 2), (12, 13, 5, 4), (13, 14, 6, 5), (14, 15, 7, 6), (16, 17, 9, 8), (93, 1, 92), (84, 83, 0), (18, 19, 11, 10), (20, 21, 13, 12), (21, 22, 14, 13), (22, 23, 15, 14), (24, 25, 17, 16), (94, 1, 93), (85, 84, 0), (26, 27, 19, 18), (28, 29, 21, 20), (29, 30, 22, 21), (30, 31, 23, 22), (32, 33, 25, 24), (95, 1, 94), (86, 85, 0), (34, 35, 27, 26), (36, 37, 29, 28), (37, 38, 30, 29), (38, 39, 31, 30), (40, 41, 33, 32), (96, 1, 95), (87, 86, 0), (42, 43, 35, 34), (44, 45, 37, 36), (45, 46, 38, 37), (46, 47, 39, 38), (48, 49, 41, 40), (97, 1, 96), (88, 87, 0), (50, 51, 43, 42), (52, 53, 45, 44), (53, 54, 46, 45), (54, 55, 47, 46), (56, 57, 49, 48), (98, 1, 97), (89, 88, 0), (58, 59, 51, 50), (60, 61, 53, 52), (61, 62, 54, 53), (62, 63, 55, 54), (64, 65, 57, 56), (99, 1, 98), (90, 89, 0), (66, 67, 59, 58), (68, 69, 61, 60), (69, 70, 62, 61), (70, 71, 63, 62), (72, 73, 65, 64), (100, 1, 99), (91, 90, 0), (74, 75, 67, 66), (76, 77, 69, 68), (77, 78, 70, 69), (78, 79, 71, 70), (80, 81, 73, 72), (101, 1, 100), (82, 91, 0), (2, 3, 75, 74), (4, 5, 77, 76), (5, 6, 78, 77), (6, 7, 79, 78), (8, 9, 81, 80), (92, 1, 101), (2, 82, 83, 10), (10, 83, 84, 18), (18, 84, 85, 26), (26, 85, 86, 34), (34, 86, 87, 42), (42, 87, 88, 50), (50, 88, 89, 58), (58, 89, 90, 66), (66, 90, 91, 74), (74, 91, 82, 2), (17, 93, 92, 9), (25, 94, 93, 17), (33, 95, 94, 25), (41, 96, 95, 33), (49, 97, 96, 41), (57, 98, 97, 49), (65, 99, 98, 57), (73, 100, 99, 65), (81, 101, 100, 73), (9, 92, 101, 81)])
me_malha_004.polygons.foreach_set('use_smooth', [True] * 90)
me_malha_004.polygons.foreach_set('material_index', [1, 0, 0, 0, 0, 0, 1, 1, 0, 0, 0, 0, 0, 1, 1, 0, 0, 0, 0, 0, 1, 1, 0, 0, 0, 0, 0, 1, 1, 0, 0, 0, 0, 0, 1, 1, 0, 0, 0, 0, 0, 1, 1, 0, 0, 0, 0, 0, 1, 1, 0, 0, 0, 0, 0, 1, 1, 0, 0, 0, 0, 0, 1, 1, 0, 0, 0, 0, 0, 1, 0, 0, 0, 0, 0, 0, 0, 0, 0, 0, 0, 0, 0, 0, 0, 0, 0, 0, 0, 0])
_k = set([(2, 10), (2, 74), (2, 82), (4, 5), (5, 6), (6, 7), (9, 17), (9, 81), (9, 92), (10, 18), (10, 83), (12, 13), (13, 14), (14, 15), (17, 25), (17, 93), (18, 26), (18, 84), (20, 21), (21, 22), (22, 23), (25, 33), (25, 94), (26, 34), (26, 85), (28, 29), (29, 30), (30, 31), (33, 41), (33, 95), (34, 42), (34, 86), (36, 37), (37, 38), (38, 39), (41, 49), (41, 96), (42, 50), (42, 87), (44, 45), (45, 46), (46, 47), (49, 57), (49, 97), (50, 58), (50, 88), (52, 53), (53, 54), (54, 55), (57, 65), (57, 98), (58, 66), (58, 89), (60, 61), (61, 62), (62, 63), (65, 73), (65, 99), (66, 74), (66, 90), (68, 69), (69, 70), (70, 71), (73, 81), (73, 100), (74, 91), (76, 77), (77, 78), (78, 79), (81, 101), (82, 83), (82, 91), (83, 84), (84, 85), (85, 86), (86, 87), (87, 88), (88, 89), (89, 90), (90, 91), (92, 93), (92, 101), (93, 94), (94, 95), (95, 96), (96, 97), (97, 98), (98, 99), (99, 100), (100, 101)])
me_malha_004.attributes.new('sharp_edge', 'BOOLEAN', 'EDGE').data.foreach_set('value', [ (min(e.vertices), max(e.vertices)) in _k for e in me_malha_004.edges])
_uv = me_malha_004.uv_layers.new(name='UVW')
_uv.uv.foreach_set('vector', [0.2977, 0.6469, 0.25, 0.5, 0.5, 0.5, 0.2977, 0.6469, 0.09549, 0.7939, 0.0, 0.5, 0.25, 0.5, 0.1, 0.0, 0.1, 0.3333, 0.0, 0.3333, 0.0, 0.0, 0.1, 0.3333, 0.1, 0.6667, 0.0, 0.6667, 0.0, 0.3333, 0.1, 0.6667, 0.1, 1.0, 0.0, 1.0, 0.0, 0.6667, 0.9045, 0.7939, 0.7023, 0.6469, 0.75, 0.5, 1.0, 0.5, 0.7023, 0.6469, 0.5, 0.5, 0.75, 0.5, 0.4227, 0.7378, 0.2977, 0.6469, 0.5, 0.5, 0.4227, 0.7378, 0.3455, 0.9755, 0.09549, 0.7939, 0.2977, 0.6469, 0.2, 0.0, 0.2, 0.3333, 0.1, 0.3333, 0.1, 0.0, 0.2, 0.3333, 0.2, 0.6667, 0.1, 0.6667, 0.1, 0.3333, 0.2, 0.6667, 0.2, 1.0, 0.1, 1.0, 0.1, 0.6667, 0.6545, 0.9755, 0.5773, 0.7378, 0.7023, 0.6469, 0.9045, 0.7939, 0.5773, 0.7378, 0.5, 0.5, 0.7023, 0.6469, 0.5773, 0.7378, 0.4227, 0.7378, 0.5, 0.5, 0.5773, 0.7378, 0.6545, 0.9755, 0.3455, 0.9755, 0.4227, 0.7378, 0.3, 0.0, 0.3, 0.3333, 0.2, 0.3333, 0.2, 0.0, 0.3, 0.3333, 0.3, 0.6667, 0.2, 0.6667, 0.2, 0.3333, 0.3, 0.6667, 0.3, 1.0, 0.2, 1.0, 0.2, 0.6667, 0.3455, 0.9755, 0.4227, 0.7378, 0.5773, 0.7378, 0.6545, 0.9755, 0.4227, 0.7378, 0.5, 0.5, 0.5773, 0.7378, 0.7023, 0.6469, 0.5773, 0.7378, 0.5, 0.5, 0.7023, 0.6469, 0.9045, 0.7939, 0.6545, 0.9755, 0.5773, 0.7378, 0.4, 0.0, 0.4, 0.3333, 0.3, 0.3333, 0.3, 0.0, 0.4, 0.3333, 0.4, 0.6667, 0.3, 0.6667, 0.3, 0.3333, 0.4, 0.6667, 0.4, 1.0, 0.3, 1.0, 0.3, 0.6667, 0.09549, 0.7939, 0.2977, 0.6469, 0.4227, 0.7378, 0.3455, 0.9755, 0.2977, 0.6469, 0.5, 0.5, 0.4227, 0.7378, 0.75, 0.5, 0.7023, 0.6469, 0.5, 0.5, 0.75, 0.5, 1.0, 0.5, 0.9045, 0.7939, 0.7023, 0.6469, 0.5, 0.0, 0.5, 0.3333, 0.4, 0.3333, 0.4, 0.0, 0.5, 0.3333, 0.5, 0.6667, 0.4, 0.6667, 0.4, 0.3333, 0.5, 0.6667, 0.5, 1.0, 0.4, 1.0, 0.4, 0.6667, 0.0, 0.5, 0.25, 0.5, 0.2977, 0.6469, 0.09549, 0.7939, 0.25, 0.5, 0.5, 0.5, 0.2977, 0.6469, 0.7023, 0.3531, 0.75, 0.5, 0.5, 0.5, 0.7023, 0.3531, 0.9045, 0.2061, 1.0, 0.5, 0.75, 0.5, 0.6, 0.0, 0.6, 0.3333, 0.5, 0.3333, 0.5, 0.0, 0.6, 0.3333, 0.6, 0.6667, 0.5, 0.6667, 0.5, 0.3333, 0.6, 0.6667, 0.6, 1.0, 0.5, 1.0, 0.5, 0.6667, 0.09549, 0.2061, 0.2977, 0.3531, 0.25, 0.5, 0.0, 0.5, 0.2977, 0.3531, 0.5, 0.5, 0.25, 0.5, 0.5773, 0.2622, 0.7023, 0.3531, 0.5, 0.5, 0.5773, 0.2622, 0.6545, 0.02447, 0.9045, 0.2061, 0.7023, 0.3531, 0.7, 0.0, 0.7, 0.3333, 0.6, 0.3333, 0.6, 0.0, 0.7, 0.3333, 0.7, 0.6667, 0.6, 0.6667, 0.6, 0.3333, 0.7, 0.6667, 0.7, 1.0, 0.6, 1.0, 0.6, 0.6667, 0.3455, 0.02447, 0.4227, 0.2622, 0.2977, 0.3531, 0.09549, 0.2061, 0.4227, 0.2622, 0.5, 0.5, 0.2977, 0.3531, 0.4227, 0.2622, 0.5773, 0.2622, 0.5, 0.5, 0.4227, 0.2622, 0.3455, 0.02447, 0.6545, 0.02447, 0.5773, 0.2622, 0.8, 0.0, 0.8, 0.3333, 0.7, 0.3333, 0.7, 0.0, 0.8, 0.3333, 0.8, 0.6667, 0.7, 0.6667, 0.7, 0.3333, 0.8, 0.6667, 0.8, 1.0, 0.7, 1.0, 0.7, 0.6667, 0.6545, 0.02447, 0.5773, 0.2622, 0.4227, 0.2622, 0.3455, 0.02447, 0.5773, 0.2622, 0.5, 0.5, 0.4227, 0.2622, 0.2977, 0.3531, 0.4227, 0.2622, 0.5, 0.5, 0.2977, 0.3531, 0.09549, 0.2061, 0.3455, 0.02447, 0.4227, 0.2622, 0.9, 0.0, 0.9, 0.3333, 0.8, 0.3333, 0.8, 0.0, 0.9, 0.3333, 0.9, 0.6667, 0.8, 0.6667, 0.8, 0.3333, 0.9, 0.6667, 0.9, 1.0, 0.8, 1.0, 0.8, 0.6667, 0.9045, 0.2061, 0.7023, 0.3531, 0.5773, 0.2622, 0.6545, 0.02447, 0.7023, 0.3531, 0.5, 0.5, 0.5773, 0.2622, 0.25, 0.5, 0.2977, 0.3531, 0.5, 0.5, 0.25, 0.5, 0.0, 0.5, 0.09549, 0.2061, 0.2977, 0.3531, 1.0, 0.0, 1.0, 0.3333, 0.9, 0.3333, 0.9, 0.0, 1.0, 0.3333, 1.0, 0.6667, 0.9, 0.6667, 0.9, 0.3333, 1.0, 0.6667, 1.0, 1.0, 0.9, 1.0, 0.9, 0.6667, 1.0, 0.5, 0.75, 0.5, 0.7023, 0.3531, 0.9045, 0.2061, 0.75, 0.5, 0.5, 0.5, 0.7023, 0.3531, 0.25, 0.5, 0.25, 0.5, 0.2977, 0.6469, 0.2977, 0.6469, 0.2977, 0.6469, 0.2977, 0.6469, 0.4227, 0.7378, 0.4227, 0.7378, 0.4227, 0.7378, 0.4227, 0.7378, 0.5773, 0.7378, 0.5773, 0.7378, 0.5773, 0.7378, 0.5773, 0.7378, 0.7023, 0.6469, 0.7023, 0.6469, 0.7023, 0.6469, 0.7023, 0.6469, 0.75, 0.5, 0.75, 0.5, 0.75, 0.5, 0.75, 0.5, 0.7023, 0.3531, 0.7023, 0.3531, 0.7023, 0.3531, 0.7023, 0.3531, 0.5773, 0.2622, 0.5773, 0.2622, 0.5773, 0.2622, 0.5773, 0.2622, 0.4227, 0.2622, 0.4227, 0.2622, 0.4227, 0.2622, 0.4227, 0.2622, 0.2977, 0.3531, 0.2977, 0.3531, 0.2977, 0.3531, 0.2977, 0.3531, 0.25, 0.5, 0.25, 0.5, 0.7023, 0.6469, 0.7023, 0.6469, 0.75, 0.5, 0.75, 0.5, 0.5773, 0.7378, 0.5773, 0.7378, 0.7023, 0.6469, 0.7023, 0.6469, 0.4227, 0.7378, 0.4227, 0.7378, 0.5773, 0.7378, 0.5773, 0.7378, 0.2977, 0.6469, 0.2977, 0.6469, 0.4227, 0.7378, 0.4227, 0.7378, 0.25, 0.5, 0.25, 0.5, 0.2977, 0.6469, 0.2977, 0.6469, 0.2977, 0.3531, 0.2977, 0.3531, 0.25, 0.5, 0.25, 0.5, 0.4227, 0.2622, 0.4227, 0.2622, 0.2977, 0.3531, 0.2977, 0.3531, 0.5773, 0.2622, 0.5773, 0.2622, 0.4227, 0.2622, 0.4227, 0.2622, 0.7023, 0.3531, 0.7023, 0.3531, 0.5773, 0.2622, 0.5773, 0.2622, 0.75, 0.5, 0.75, 0.5, 0.7023, 0.3531, 0.7023, 0.3531])
me_malha_004.materials.append(mat_mat_1)
me_malha_004.materials.append(mat_mat)
me_malha_004.use_remesh_fix_poles = True
me_malha_004.use_remesh_preserve_attributes = False
me_malha_004.use_mirror_vertex_groups = False
me_malha_004.update()
me_malha_004.normals_split_custom_set([tuple(v) for v in zip(*[iter([0.0, -1.0, -1.952e-07, 0.0, -1.0, 0.0, 0.0, -1.0, 0.0, 0.0, -1.0, -2.387e-07, 0.0, -1.0, -1.178e-06, 0.0, -1.0, 4.637e-08, 0.0, -1.0, 3.879e-07, 0.9511, 0.0, -0.309, 0.9511, 0.0, -0.309, 0.9511, 0.0, -0.309, 0.9511, 0.0, -0.309, 0.9511, 0.0, -0.309, 0.9511, 0.0, -0.309, 0.9511, 0.0, -0.309, 0.9511, 0.0, -0.309, 0.9511, 0.0, -0.309, 0.9511, 0.0, -0.309, 0.9511, 0.0, -0.309, 0.9511, 0.0, -0.309, 0.0, 1.0, -1.178e-06, 0.0, 1.0, -2.387e-07, 0.0, 1.0, 3.879e-07, 0.0, 1.0, 4.637e-08, 0.0, 1.0, -1.952e-07, 0.0, 1.0, 0.0, 0.0, 1.0, 0.0, 0.0, -1.0, -2.262e-14, 0.0, -1.0, -1.952e-07, 0.0, -1.0, 0.0, 0.0, -1.0, -1.24e-06, 0.0, -1.0, -9.843e-07, 0.0, -1.0, -1.178e-06, 0.0, -1.0, -2.387e-07, 0.5878, 0.0, -0.809, 0.5878, 0.0, -0.809, 0.5878, 0.0, -0.809, 0.5878, 0.0, -0.809, 0.5878, 0.0, -0.809, 0.5878, 0.0, -0.809, 0.5878, 0.0, -0.809, 0.5878, 0.0, -0.809, 0.5878, 0.0, -0.809, 0.5878, 0.0, -0.809, 0.5878, 0.0, -0.809, 0.5878, 0.0, -0.809, 0.0, 1.0, -9.843e-07, 0.0, 1.0, -1.24e-06, 0.0, 1.0, -2.387e-07, 0.0, 1.0, -1.178e-06, 0.0, 1.0, -2.262e-14, 0.0, 1.0, 0.0, 0.0, 1.0, -1.952e-07, 0.0, -1.0, 9.76e-08, 0.0, -1.0, -2.262e-14, 0.0, -1.0, 0.0, 0.0, -1.0, -6.891e-07, 0.0, -1.0, 3.356e-07, 0.0, -1.0, -9.843e-07, 0.0, -1.0, -1.24e-06, 0.0, 0.0, -1.0, 0.0, 0.0, -1.0, 0.0, 0.0, -1.0, 0.0, 0.0, -1.0, 0.0, 0.0, -1.0, 0.0, 0.0, -1.0, 0.0, 0.0, -1.0, 0.0, 0.0, -1.0, 0.0, 0.0, -1.0, 0.0, 0.0, -1.0, 0.0, 0.0, -1.0, 0.0, 0.0, -1.0, 0.0, 1.0, -5.211e-07, 0.0, 1.0, -8.627e-07, 0.0, 1.0, -1.24e-06, 0.0, 1.0, -9.843e-07, 0.0, 1.0, 9.76e-08, 0.0, 1.0, 0.0, 0.0, 1.0, -2.262e-14, 0.0, -1.0, -9.76e-08, 0.0, -1.0, 9.76e-08, 0.0, -1.0, 0.0, 0.0, -1.0, 3.011e-07, 0.0, -1.0, -3.82e-07, 0.0, -1.0, 3.356e-07, 0.0, -1.0, -6.891e-07, -0.5878, 0.0, -0.809, -0.5878, 0.0, -0.809, -0.5878, 0.0, -0.809, -0.5878, 0.0, -0.809, -0.5878, 0.0, -0.809, -0.5878, 0.0, -0.809, -0.5878, 0.0, -0.809, -0.5878, 0.0, -0.809, -0.5878, 0.0, -0.809, -0.5878, 0.0, -0.809, -0.5878, 0.0, -0.809, -0.5878, 0.0, -0.809, 0.0, 1.0, -4.747e-07, 0.0, 1.0, -4.747e-07, 0.0, 1.0, -8.627e-07, 0.0, 1.0, -5.211e-07, 0.0, 1.0, -9.76e-08, 0.0, 1.0, 0.0, 0.0, 1.0, 9.76e-08, 0.0, -1.0, 0.0, 0.0, -1.0, -9.76e-08, 0.0, -1.0, 0.0, 0.0, -1.0, -3.879e-07, 0.0, -1.0, -4.637e-08, 0.0, -1.0, -3.82e-07, 0.0, -1.0, 3.011e-07, -0.9511, 0.0, -0.309, -0.9511, 0.0, -0.309, -0.9511, 0.0, -0.309, -0.9511, 0.0, -0.309, -0.9511, 0.0, -0.309, -0.9511, 0.0, -0.309, -0.9511, 0.0, -0.309, -0.9511, 0.0, -0.309, -0.9511, 0.0, -0.309, -0.9511, 0.0, -0.309, -0.9511, 0.0, -0.309, -0.9511, 0.0, -0.309, 0.0, 1.0, -4.637e-08, 0.0, 1.0, -3.879e-07, 0.0, 1.0, -4.747e-07, 0.0, 1.0, -4.747e-07, 0.0, 1.0, 0.0, 0.0, 1.0, 0.0, 0.0, 1.0, -9.76e-08, 0.0, -1.0, 1.952e-07, 0.0, -1.0, 0.0, 0.0, -1.0, 0.0, 0.0, -1.0, 2.387e-07, 0.0, -1.0, 1.178e-06, 0.0, -1.0, -4.637e-08, 0.0, -1.0, -3.879e-07, -0.9511, 0.0, 0.309, -0.9511, 0.0, 0.309, -0.9511, 0.0, 0.309, -0.9511, 0.0, 0.309, -0.9511, 0.0, 0.309, -0.9511, 0.0, 0.309, -0.9511, 0.0, 0.309, -0.9511, 0.0, 0.309, -0.9511, 0.0, 0.309, -0.9511, 0.0, 0.309, -0.9511, 0.0, 0.309, -0.9511, 0.0, 0.309, 0.0, 1.0, 1.178e-06, 0.0, 1.0, 2.387e-07, 0.0, 1.0, -3.879e-07, 0.0, 1.0, -4.637e-08, 0.0, 1.0, 1.952e-07, 0.0, 1.0, 0.0, 0.0, 1.0, 0.0, 0.0, -1.0, 2.262e-14, 0.0, -1.0, 1.952e-07, 0.0, -1.0, 0.0, 0.0, -1.0, 1.24e-06, 0.0, -1.0, 9.843e-07, 0.0, -1.0, 1.178e-06, 0.0, -1.0, 2.387e-07, -0.5878, 0.0, 0.809, -0.5878, 0.0, 0.809, -0.5878, 0.0, 0.809, -0.5878, 0.0, 0.809, -0.5878, 0.0, 0.809, -0.5878, 0.0, 0.809, -0.5878, 0.0, 0.809, -0.5878, 0.0, 0.809, -0.5878, 0.0, 0.809, -0.5878, 0.0, 0.809, -0.5878, 0.0, 0.809, -0.5878, 0.0, 0.809, 0.0, 1.0, 9.843e-07, 0.0, 1.0, 1.24e-06, 0.0, 1.0, 2.387e-07, 0.0, 1.0, 1.178e-06, 0.0, 1.0, 2.262e-14, 0.0, 1.0, 0.0, 0.0, 1.0, 1.952e-07, 0.0, -1.0, -9.76e-08, 0.0, -1.0, 2.262e-14, 0.0, -1.0, 0.0, 0.0, -1.0, 6.891e-07, 0.0, -1.0, -3.356e-07, 0.0, -1.0, 9.843e-07, 0.0, -1.0, 1.24e-06, 0.0, 0.0, 1.0, 0.0, 0.0, 1.0, 0.0, 0.0, 1.0, 0.0, 0.0, 1.0, 0.0, 0.0, 1.0, 0.0, 0.0, 1.0, 0.0, 0.0, 1.0, 0.0, 0.0, 1.0, 0.0, 0.0, 1.0, 0.0, 0.0, 1.0, 0.0, 0.0, 1.0, 0.0, 0.0, 1.0, 0.0, 1.0, 5.211e-07, 0.0, 1.0, 8.627e-07, 0.0, 1.0, 1.24e-06, 0.0, 1.0, 9.843e-07, 0.0, 1.0, -9.76e-08, 0.0, 1.0, 0.0, 0.0, 1.0, 2.262e-14, 0.0, -1.0, 9.76e-08, 0.0, -1.0, -9.76e-08, 0.0, -1.0, 0.0, 0.0, -1.0, -3.011e-07, 0.0, -1.0, 3.82e-07, 0.0, -1.0, -3.356e-07, 0.0, -1.0, 6.891e-07, 0.5878, 0.0, 0.809, 0.5878, 0.0, 0.809, 0.5878, 0.0, 0.809, 0.5878, 0.0, 0.809, 0.5878, 0.0, 0.809, 0.5878, 0.0, 0.809, 0.5878, 0.0, 0.809, 0.5878, 0.0, 0.809, 0.5878, 0.0, 0.809, 0.5878, 0.0, 0.809, 0.5878, 0.0, 0.809, 0.5878, 0.0, 0.809, 0.0, 1.0, 4.747e-07, 0.0, 1.0, 4.747e-07, 0.0, 1.0, 8.627e-07, 0.0, 1.0, 5.211e-07, 0.0, 1.0, 9.76e-08, 0.0, 1.0, 0.0, 0.0, 1.0, -9.76e-08, 0.0, -1.0, 0.0, 0.0, -1.0, 9.76e-08, 0.0, -1.0, 0.0, 0.0, -1.0, 3.879e-07, 0.0, -1.0, 4.637e-08, 0.0, -1.0, 3.82e-07, 0.0, -1.0, -3.011e-07, 0.9511, 0.0, 0.309, 0.9511, 0.0, 0.309, 0.9511, 0.0, 0.309, 0.9511, 0.0, 0.309, 0.9511, 0.0, 0.309, 0.9511, 0.0, 0.309, 0.9511, 0.0, 0.309, 0.9511, 0.0, 0.309, 0.9511, 0.0, 0.309, 0.9511, 0.0, 0.309, 0.9511, 0.0, 0.309, 0.9511, 0.0, 0.309, 0.0, 1.0, 4.637e-08, 0.0, 1.0, 3.879e-07, 0.0, 1.0, 4.747e-07, 0.0, 1.0, 4.747e-07, 0.0, 1.0, 0.0, 0.0, 1.0, 0.0, 0.0, 1.0, 9.76e-08, -0.9916, 0.0, 0.1292, -0.9916, 0.0, 0.1292, -0.9916, 0.0, 0.1292, -0.9916, 0.0, 0.1292, -0.7263, 0.0, 0.6874, -0.7263, 0.0, 0.6874, -0.7263, 0.0, 0.6874, -0.7263, 0.0, 0.6874, -0.1835, 0.0, 0.983, -0.1835, 0.0, 0.983, -0.1835, 0.0, 0.983, -0.1835, 0.0, 0.983, 0.4293, 0.0, 0.9032, 0.4293, 0.0, 0.9032, 0.4293, 0.0, 0.9032, 0.4293, 0.0, 0.9032, 0.8782, 0.0, 0.4783, 0.8782, 0.0, 0.4783, 0.8782, 0.0, 0.4783, 0.8782, 0.0, 0.4783, 0.9916, 0.0, -0.1292, 0.9916, 0.0, -0.1292, 0.9916, 0.0, -0.1292, 0.9916, 0.0, -0.1292, 0.7263, 0.0, -0.6874, 0.7263, 0.0, -0.6874, 0.7263, 0.0, -0.6874, 0.7263, 0.0, -0.6874, 0.1835, 0.0, -0.983, 0.1835, 0.0, -0.983, 0.1835, 0.0, -0.983, 0.1835, 0.0, -0.983, -0.4293, 0.0, -0.9032, -0.4293, 0.0, -0.9032, -0.4293, 0.0, -0.9032, -0.4293, 0.0, -0.9032, -0.8782, 0.0, -0.4783, -0.8782, 0.0, -0.4783, -0.8782, 0.0, -0.4783, -0.8782, 0.0, -0.4783, -0.9916, 0.0, 0.1292, -0.9916, 0.0, 0.1292, -0.9916, 0.0, 0.1292, -0.9916, 0.0, 0.1292, -0.7263, 0.0, 0.6874, -0.7263, 0.0, 0.6874, -0.7263, 0.0, 0.6874, -0.7263, 0.0, 0.6874, -0.1835, 0.0, 0.983, -0.1835, 0.0, 0.983, -0.1835, 0.0, 0.983, -0.1835, 0.0, 0.983, 0.4293, 0.0, 0.9032, 0.4293, 0.0, 0.9032, 0.4293, 0.0, 0.9032, 0.4293, 0.0, 0.9032, 0.8782, 0.0, 0.4783, 0.8782, 0.0, 0.4783, 0.8782, 0.0, 0.4783, 0.8782, 0.0, 0.4783, 0.9916, 0.0, -0.1292, 0.9916, 0.0, -0.1292, 0.9916, 0.0, -0.1292, 0.9916, 0.0, -0.1292, 0.7263, 0.0, -0.6874, 0.7263, 0.0, -0.6874, 0.7263, 0.0, -0.6874, 0.7263, 0.0, -0.6874, 0.1835, 0.0, -0.983, 0.1835, 0.0, -0.983, 0.1835, 0.0, -0.983, 0.1835, 0.0, -0.983, -0.4293, 0.0, -0.9032, -0.4293, 0.0, -0.9032, -0.4293, 0.0, -0.9032, -0.4293, 0.0, -0.9032, -0.8782, 0.0, -0.4783, -0.8782, 0.0, -0.4783, -0.8782, 0.0, -0.4783, -0.8782, 0.0, -0.4783])] * 3)])
me_malha_005 = bpy.data.meshes.new('Malha.005')
me_malha_005.from_pydata([(-200.0, 0.0, 200.0), (40.0, 6.124, -200.0), (-160.0, 0.0, 200.0), (-97.0, 55.11, -177.3), (-200.0, 0.986, -200.0), (165.8, 57.08, 31.15), (-75.09, 50.37, -49.35), (29.2, 54.48, -86.9), (-185.4, 50.42, -148.6), (-153.6, 50.03, -59.48), (74.19, 52.06, -145.4), (200.0, 1.185, -60.0), (40.0, -0.1228, 201.7), (47.46, 50.01, -3.221), (71.94, 56.25, -179.4), (84.89, 52.91, -20.3), (-25.29, 50.14, 99.55), (140.0, 0.07972, 200.5), (34.14, 53.21, -143.3), (200.0, 8.485, 100.0), (200.4, -0.03536, 200.4), (180.0, 8.358, -200.0), (-202.9, -0.03274, 60.01), (-26.87, 52.09, -3.201), (-200.7, -0.01005, -140.0), (200.0, 11.51, -140.0), (-129.6, 53.27, 3.079), (135.9, 55.03, -126.5), (-115.8, 51.56, 155.7), (119.6, 64.64, -159.3), (-180.0, 1.317, -200.0), (-22.76, 50.01, -137.2), (14.94, 50.01, -53.67), (-200.0, 0.0, -20.0), (38.67, 53.48, 171.6), (151.5, 49.71, -54.45), (158.9, 62.08, -147.4), (200.0, 3.043, -200.0), (-1.52, 55.68, -179.3), (160.9, 57.09, 136.0), (-74.4, 51.04, -3.319), (120.0, 12.39, -200.0), (16.41, 53.53, -118.7), (20.05, 51.21, -24.32), (104.6, 51.05, -84.66), (200.0, 7.664, -160.0), (-1.782, 50.78, -76.65), (162.5, 57.04, 78.47), (133.4, 49.56, -75.53), (-41.04, 52.09, 168.3), (-100.0, 5.132, -200.0), (80.0, 5.698, -200.0), (81.94, 51.39, -126.7), (191.7, 60.48, -174.1), (-82.21, 50.01, 31.42), (174.7, 53.78, -73.33), (127.6, 50.43, 154.1), (-178.7, 50.5, 31.52), (60.94, 55.16, -117.1), (80.88, 55.54, -60.59), (99.85, 52.51, 32.74), (176.0, 51.62, -38.28), (200.4, 4.232, 160.4), (33.4, 52.76, 132.2), (-161.8, 50.54, 121.1), (136.0, 51.23, 34.67), (180.4, 63.87, -138.2), (91.67, 52.58, -113.0), (38.19, 50.07, 70.49), (141.8, 66.87, -156.0), (200.0, 0.0, -40.0), (133.5, 49.85, 108.9), (-200.8, 50.85, 200.6), (39.92, 56.13, -199.9), (-160.5, 50.28, 201.4), (-200.8, 50.97, -199.2), (199.9, 51.07, -55.84), (39.65, 49.68, 206.1), (138.5, 50.05, 203.5), (200.6, 58.54, 99.94), (200.1, 49.72, 205.3), (184.8, 58.39, -206.5), (-200.3, 50.0, 60.1), (-200.3, 50.0, -139.4), (202.8, 61.84, -138.3), (-181.4, 51.3, -199.2), (-201.3, 50.0, -20.34), (213.0, 51.0, -205.7), (115.7, 62.28, -202.8), (209.2, 56.63, -165.8), (-101.7, 55.1, -199.6), (76.11, 55.72, -201.7), (200.7, 54.04, 164.8), (202.2, 50.02, -41.41)], [], [(32, 7, 46), (29, 10, 52), (74, 64, 72), (66, 53, 36), (40, 6, 26), (3, 8, 31), (49, 28, 74), (56, 71, 63), (76, 55, 35), (46, 31, 6), (34, 49, 77), (92, 79, 39), (29, 88, 14), (57, 86, 82), (56, 34, 78), (7, 42, 46), (53, 81, 69), (38, 3, 31), (92, 39, 78), (8, 85, 83), (77, 49, 74), (67, 58, 59), (28, 64, 74), (13, 23, 54), (59, 43, 13), (49, 16, 28), (54, 26, 57), (26, 9, 86), (31, 8, 83), (80, 92, 78), (68, 54, 16), (65, 60, 68), (23, 46, 6), (15, 13, 68), (91, 73, 14), (54, 57, 82), (52, 10, 58), (39, 56, 78), (71, 68, 16), (48, 59, 15), (64, 82, 72), (26, 86, 57), (81, 88, 29), (60, 15, 68), (76, 35, 61), (79, 93, 5), (14, 38, 18), (68, 13, 54), (42, 18, 31), (55, 48, 35), (47, 5, 65), (16, 82, 64), (65, 61, 60), (56, 63, 34), (48, 36, 27), (66, 36, 48), (55, 66, 48), (23, 6, 40), (89, 53, 66), (31, 83, 6), (44, 67, 59), (69, 81, 29), (35, 48, 15), (15, 59, 13), (35, 15, 60), (54, 40, 26), (23, 40, 54), (59, 7, 43), (58, 10, 42), (85, 75, 83), (63, 16, 49), (53, 69, 36), (3, 90, 8), (69, 29, 27), (38, 73, 3), (79, 5, 47), (27, 67, 44), (39, 71, 56), (16, 54, 82), (48, 44, 59), (73, 90, 3), (43, 32, 23), (67, 52, 58), (27, 29, 52), (16, 64, 28), (84, 89, 66), (29, 14, 10), (59, 58, 7), (34, 63, 49), (76, 84, 55), (6, 83, 9), (42, 31, 46), (43, 7, 32), (71, 16, 63), (36, 69, 27), (84, 66, 55), (61, 35, 60), (78, 34, 77), (47, 71, 39), (79, 47, 39), (87, 81, 53), (58, 42, 7), (10, 14, 18), (48, 27, 44), (89, 87, 53), (93, 76, 61), (18, 38, 31), (6, 9, 26), (14, 73, 38), (32, 46, 23), (43, 23, 13), (9, 83, 86), (10, 18, 42), (88, 91, 14), (65, 68, 71), (93, 61, 5), (90, 85, 8), (47, 65, 71), (5, 61, 65), (27, 52, 67), (2, 74, 72, 0), (19, 79, 92, 62), (22, 82, 86, 33), (12, 77, 74, 2), (20, 80, 78, 17), (62, 92, 80, 20), (1, 73, 91, 51), (0, 72, 82, 22), (41, 88, 81, 21), (70, 93, 79, 19), (4, 75, 85, 30), (24, 83, 75, 4), (50, 90, 73, 1), (45, 89, 84, 25), (25, 84, 76, 11), (17, 78, 77, 12), (21, 81, 87, 37), (37, 87, 89, 45), (11, 76, 93, 70), (33, 86, 83, 24), (51, 91, 88, 41), (30, 85, 90, 50)])
me_malha_005.polygons.foreach_set('use_smooth', [True] * 142)
_k = set([(0, 72), (1, 73), (2, 74), (3, 8), (3, 38), (3, 90), (4, 75), (5, 47), (5, 61), (5, 65), (5, 79), (5, 93), (6, 9), (6, 26), (6, 40), (6, 46), (7, 32), (7, 42), (7, 43), (7, 46), (7, 58), (7, 59), (8, 31), (8, 83), (8, 85), (9, 26), (9, 86), (10, 14), (10, 18), (10, 42), (10, 52), (10, 58), (11, 76), (12, 77), (13, 15), (13, 23), (13, 43), (13, 54), (13, 59), (13, 68), (14, 18), (14, 29), (14, 38), (14, 73), (14, 88), (14, 91), (15, 35), (15, 48), (15, 59), (15, 60), (15, 68), (16, 49), (16, 63), (16, 64), (16, 71), (17, 78), (18, 31), (18, 38), (18, 42), (19, 79), (20, 80), (21, 81), (22, 82), (23, 32), (23, 40), (23, 43), (23, 46), (23, 54), (25, 84), (26, 40), (26, 54), (26, 57), (26, 86), (27, 29), (27, 36), (27, 44), (27, 48), (27, 52), (27, 67), (27, 69), (28, 49), (28, 64), (28, 74), (29, 52), (29, 69), (29, 81), (29, 88), (31, 38), (31, 42), (31, 46), (31, 83), (32, 43), (32, 46), (33, 86), (34, 49), (34, 56), (34, 63), (34, 77), (34, 78), (35, 48), (35, 55), (35, 60), (35, 61), (35, 76), (36, 48), (36, 53), (36, 66), (36, 69), (37, 87), (39, 47), (39, 56), (39, 71), (39, 78), (39, 79), (39, 92), (40, 54), (41, 88), (42, 46), (42, 58), (43, 59), (44, 48), (44, 59), (44, 67), (45, 89), (47, 65), (47, 71), (48, 55), (48, 59), (48, 66), (49, 63), (49, 74), (49, 77), (51, 91), (52, 58), (52, 67), (53, 66), (53, 69), (53, 81), (53, 89), (54, 57), (54, 82), (55, 66), (55, 76), (55, 84), (56, 71), (56, 78), (57, 82), (57, 86), (58, 59), (58, 67), (59, 67), (60, 61), (60, 65), (60, 68), (61, 65), (61, 76), (61, 93), (63, 71), (64, 72), (64, 74), (65, 68), (65, 71), (66, 84), (66, 89), (68, 71), (69, 81), (70, 93), (72, 74), (72, 82), (73, 90), (73, 91), (74, 77), (75, 83), (75, 85), (76, 84), (76, 93), (77, 78), (78, 80), (79, 92), (79, 93), (80, 92), (81, 87), (81, 88), (82, 86), (83, 86), (84, 89), (85, 90), (87, 89), (88, 91)])
me_malha_005.attributes.new('sharp_edge', 'BOOLEAN', 'EDGE').data.foreach_set('value', [ (min(e.vertices), max(e.vertices)) in _k for e in me_malha_005.edges])
_uv = me_malha_005.uv_layers.new(name='UVW')
_uv.uv.foreach_set('vector', [0.05, 0.05, 0.0, 0.05, 0.0, 0.0, 0.1, 0.05, 0.05, 0.05, 0.05, 0.0, 0.15, 0.05, 0.1, 0.05, 0.1, 0.0, 0.2, 0.05, 0.15, 0.05, 0.15, 0.0, 0.25, 0.05, 0.2, 0.05, 0.2, 0.0, 0.3, 0.05, 0.25, 0.05, 0.25, 0.0, 0.35, 0.05, 0.3, 0.05, 0.3, 0.0, 0.4, 0.05, 0.35, 0.05, 0.35, 0.0, 0.45, 0.05, 0.4, 0.05, 0.4, 0.0, 0.5, 0.05, 0.45, 0.05, 0.45, 0.0, 0.55, 0.05, 0.5, 0.05, 0.5, 0.0, 0.6, 0.05, 0.55, 0.05, 0.55, 0.0, 0.65, 0.05, 0.6, 0.05, 0.6, 0.0, 0.7, 0.05, 0.65, 0.05, 0.65, 0.0, 0.75, 0.05, 0.7, 0.05, 0.7, 0.0, 0.8, 0.05, 0.75, 0.05, 0.75, 0.0, 0.85, 0.05, 0.8, 0.05, 0.8, 0.0, 0.9, 0.05, 0.85, 0.05, 0.85, 0.0, 0.95, 0.05, 0.9, 0.05, 0.9, 0.0, 1.0, 0.05, 0.95, 0.05, 0.95, 0.0, 0.05, 0.1, 0.0, 0.1, 0.0, 0.05, 0.1, 0.1, 0.05, 0.1, 0.05, 0.05, 0.15, 0.1, 0.1, 0.1, 0.1, 0.05, 0.2, 0.1, 0.15, 0.1, 0.15, 0.05, 0.25, 0.1, 0.2, 0.1, 0.2, 0.05, 0.3, 0.1, 0.25, 0.1, 0.25, 0.05, 0.35, 0.1, 0.3, 0.1, 0.3, 0.05, 0.4, 0.1, 0.35, 0.1, 0.35, 0.05, 0.45, 0.1, 0.4, 0.1, 0.4, 0.05, 0.5, 0.1, 0.45, 0.1, 0.45, 0.05, 0.55, 0.1, 0.5, 0.1, 0.5, 0.05, 0.6, 0.1, 0.55, 0.1, 0.55, 0.05, 0.65, 0.1, 0.6, 0.1, 0.6, 0.05, 0.7, 0.1, 0.65, 0.1, 0.65, 0.05, 0.75, 0.1, 0.7, 0.1, 0.7, 0.05, 0.8, 0.1, 0.75, 0.1, 0.75, 0.05, 0.85, 0.1, 0.8, 0.1, 0.8, 0.05, 0.9, 0.1, 0.85, 0.1, 0.85, 0.05, 0.95, 0.1, 0.9, 0.1, 0.9, 0.05, 1.0, 0.1, 0.95, 0.1, 0.95, 0.05, 0.05, 0.15, 0.0, 0.15, 0.0, 0.1, 0.1, 0.15, 0.05, 0.15, 0.05, 0.1, 0.15, 0.15, 0.1, 0.15, 0.1, 0.1, 0.2, 0.15, 0.15, 0.15, 0.15, 0.1, 0.25, 0.15, 0.2, 0.15, 0.2, 0.1, 0.3, 0.15, 0.25, 0.15, 0.25, 0.1, 0.35, 0.15, 0.3, 0.15, 0.3, 0.1, 0.4, 0.15, 0.35, 0.15, 0.35, 0.1, 0.45, 0.15, 0.4, 0.15, 0.4, 0.1, 0.5, 0.15, 0.45, 0.15, 0.45, 0.1, 0.55, 0.15, 0.5, 0.15, 0.5, 0.1, 0.6, 0.15, 0.55, 0.15, 0.55, 0.1, 0.65, 0.15, 0.6, 0.15, 0.6, 0.1, 0.7, 0.15, 0.65, 0.15, 0.65, 0.1, 0.75, 0.15, 0.7, 0.15, 0.7, 0.1, 0.8, 0.15, 0.75, 0.15, 0.75, 0.1, 0.85, 0.15, 0.8, 0.15, 0.8, 0.1, 0.9, 0.15, 0.85, 0.15, 0.85, 0.1, 0.95, 0.15, 0.9, 0.15, 0.9, 0.1, 1.0, 0.15, 0.95, 0.15, 0.95, 0.1, 0.05, 0.2, 0.0, 0.2, 0.0, 0.15, 0.1, 0.2, 0.05, 0.2, 0.05, 0.15, 0.15, 0.2, 0.1, 0.2, 0.1, 0.15, 0.2, 0.2, 0.15, 0.2, 0.15, 0.15, 0.25, 0.2, 0.2, 0.2, 0.2, 0.15, 0.3, 0.2, 0.25, 0.2, 0.25, 0.15, 0.35, 0.2, 0.3, 0.2, 0.3, 0.15, 0.4, 0.2, 0.35, 0.2, 0.35, 0.15, 0.45, 0.2, 0.4, 0.2, 0.4, 0.15, 0.5, 0.2, 0.45, 0.2, 0.45, 0.15, 0.55, 0.2, 0.5, 0.2, 0.5, 0.15, 0.6, 0.2, 0.55, 0.2, 0.55, 0.15, 0.65, 0.2, 0.6, 0.2, 0.6, 0.15, 0.7, 0.2, 0.65, 0.2, 0.65, 0.15, 0.75, 0.2, 0.7, 0.2, 0.7, 0.15, 0.8, 0.2, 0.75, 0.2, 0.75, 0.15, 0.85, 0.2, 0.8, 0.2, 0.8, 0.15, 0.9, 0.2, 0.85, 0.2, 0.85, 0.15, 0.95, 0.2, 0.9, 0.2, 0.9, 0.15, 1.0, 0.2, 0.95, 0.2, 0.95, 0.15, 0.05, 0.25, 0.0, 0.25, 0.0, 0.2, 0.1, 0.25, 0.05, 0.25, 0.05, 0.2, 0.15, 0.25, 0.1, 0.25, 0.1, 0.2, 0.2, 0.25, 0.15, 0.25, 0.15, 0.2, 0.25, 0.25, 0.2, 0.25, 0.2, 0.2, 0.3, 0.25, 0.25, 0.25, 0.25, 0.2, 0.35, 0.25, 0.3, 0.25, 0.3, 0.2, 0.4, 0.25, 0.35, 0.25, 0.35, 0.2, 0.45, 0.25, 0.4, 0.25, 0.4, 0.2, 0.5, 0.25, 0.45, 0.25, 0.45, 0.2, 0.55, 0.25, 0.5, 0.25, 0.5, 0.2, 0.6, 0.25, 0.55, 0.25, 0.55, 0.2, 0.65, 0.25, 0.6, 0.25, 0.6, 0.2, 0.7, 0.25, 0.65, 0.25, 0.65, 0.2, 0.75, 0.25, 0.7, 0.25, 0.7, 0.2, 0.8, 0.25, 0.75, 0.25, 0.75, 0.2, 0.85, 0.25, 0.8, 0.25, 0.8, 0.2, 0.9, 0.25, 0.85, 0.25, 0.85, 0.2, 0.95, 0.25, 0.9, 0.25, 0.9, 0.2, 1.0, 0.25, 0.95, 0.25, 0.95, 0.2, 0.05, 0.3, 0.0, 0.3, 0.0, 0.25, 0.1, 0.3, 0.05, 0.3, 0.05, 0.25, 0.15, 0.3, 0.1, 0.3, 0.1, 0.25, 0.2, 0.3, 0.15, 0.3, 0.15, 0.25, 0.25, 0.3, 0.2, 0.3, 0.2, 0.25, 0.3, 0.3, 0.25, 0.3, 0.25, 0.25, 0.35, 0.3, 0.3, 0.3, 0.3, 0.25, 0.4, 0.3, 0.35, 0.3, 0.35, 0.25, 0.45, 0.3, 0.4, 0.3, 0.4, 0.25, 0.5, 0.3, 0.45, 0.3, 0.45, 0.25, 0.55, 0.3, 0.5, 0.3, 0.5, 0.25, 0.6, 0.3, 0.55, 0.3, 0.55, 0.25, 0.65, 0.3, 0.6, 0.3, 0.6, 0.25, 0.7, 0.3, 0.65, 0.3, 0.65, 0.25, 0.75, 0.3, 0.7, 0.3, 0.7, 0.25, 0.8, 0.3, 0.75, 0.3, 0.75, 0.25, 0.85, 0.3, 0.8, 0.3, 0.8, 0.25, 0.9, 0.3, 0.85, 0.3, 0.85, 0.25, 0.95, 0.3, 0.9, 0.3, 0.9, 0.25, 1.0, 0.3, 0.95, 0.3, 0.95, 0.25, 0.15, 0.05, 0.15, 0.05, 0.1, 0.0, 0.1, 0.0, 0.55, 0.05, 0.55, 0.05, 0.6, 0.05, 0.6, 0.05, 0.65, 0.0, 0.65, 0.0, 0.65, 0.05, 0.65, 0.05, 0.05, 0.1, 0.05, 0.1, 0.0, 0.05, 0.0, 0.05, 0.5, 0.1, 0.5, 0.1, 0.45, 0.05, 0.45, 0.05, 0.45, 0.1, 0.45, 0.1, 0.5, 0.1, 0.5, 0.1, 0.7, 0.1, 0.7, 0.1, 0.75, 0.1, 0.75, 0.1, 0.0, 0.1, 0.0, 0.1, 0.0, 0.15, 0.0, 0.15, 0.1, 0.15, 0.1, 0.15, 0.15, 0.15, 0.15, 0.15, 0.25, 0.15, 0.25, 0.15, 0.3, 0.15, 0.3, 0.15, 0.45, 0.2, 0.45, 0.2, 0.5, 0.2, 0.5, 0.2, 0.45, 0.15, 0.45, 0.15, 0.45, 0.2, 0.45, 0.2, 0.0, 0.25, 0.0, 0.25, 0.05, 0.25, 0.05, 0.25, 0.25, 0.25, 0.25, 0.25, 0.3, 0.25, 0.3, 0.25, 0.45, 0.25, 0.45, 0.25, 0.5, 0.25, 0.5, 0.25, 0.9, 0.25, 0.9, 0.25, 0.85, 0.2, 0.85, 0.2, 0.0, 0.3, 0.0, 0.3, 0.05, 0.3, 0.05, 0.3, 0.2, 0.3, 0.2, 0.3, 0.25, 0.3, 0.25, 0.3, 0.25, 0.3, 0.25, 0.3, 0.3, 0.3, 0.3, 0.3, 0.55, 0.25, 0.55, 0.25, 0.55, 0.3, 0.55, 0.3, 0.65, 0.3, 0.65, 0.3, 0.7, 0.3, 0.7, 0.3, 0.8, 0.3, 0.8, 0.3, 0.85, 0.3, 0.85, 0.3])
me_malha_005.materials.append(mat_mat_003)
me_malha_005.use_remesh_fix_poles = True
me_malha_005.use_remesh_preserve_attributes = False
me_malha_005.use_mirror_vertex_groups = False
me_malha_005.update()
me_malha_005.normals_split_custom_set([tuple(v) for v in zip(*[iter([-0.08648, 0.9916, 0.09622, -0.08648, 0.9916, 0.09622, -0.08648, 0.9916, 0.09622, -0.2277, 0.9651, 0.1293, -0.2262, 0.9649, 0.1337, -0.2279, 0.9652, 0.1286, 0.01413, 0.9999, 0.003018, 0.01413, 0.9999, 0.003018, 0.01413, 0.9999, 0.003018, -0.03736, 0.9937, -0.1056, -0.03736, 0.9937, -0.1056, -0.03736, 0.9937, -0.1056, 0.03871, 0.9991, -0.01512, 0.03871, 0.9991, -0.01512, 0.03871, 0.9991, -0.01512, -0.004058, 0.991, 0.1335, -0.007332, 0.9902, 0.1395, -0.006443, 0.9904, 0.1378, -0.01012, 0.9998, 0.01808, -0.01012, 0.9998, 0.01808, -0.01012, 0.9998, 0.01808, 0.0293, 0.9994, -0.01971, 0.02688, 0.9996, -0.009268, 0.02743, 0.9996, -0.01163, -0.02226, 0.9825, 0.1848, -0.02226, 0.9825, 0.1848, -0.02226, 0.9825, 0.1848, -0.009165, 0.9999, -0.009505, -0.008772, 0.9999, -0.009273, -0.009091, 1.0, -0.002137, -0.02189, 0.9937, 0.1101, -0.02189, 0.9937, 0.1101, -0.02189, 0.9937, 0.1101, 0.02628, 0.9973, 0.06915, 0.02628, 0.9973, 0.06915, 0.02628, 0.9973, 0.06915, -0.1572, 0.9868, -0.03928, -0.1572, 0.9868, -0.03928, -0.1572, 0.9868, -0.03928, -0.02288, 0.9997, 0.0002786, -0.02288, 0.9997, 0.0002786, -0.02288, 0.9997, 0.0002786, 0.03435, 0.9994, 5.221e-05, 0.03435, 0.9994, 5.221e-05, 0.03435, 0.9994, 5.221e-05, -0.1133, 0.9934, 0.01594, -0.1133, 0.9934, 0.01594, -0.1133, 0.9934, 0.01594, 0.09641, 0.9917, -0.08457, 0.09641, 0.9917, -0.08457, 0.09641, 0.9917, -0.08457, -0.003111, 0.9913, 0.1318, -0.004058, 0.991, 0.1335, -0.006443, 0.9904, 0.1378, 0.001435, 0.9945, 0.105, 0.0008374, 0.9946, 0.104, 0.00144, 0.9945, 0.105, -0.01807, 0.9997, 0.01605, -0.01766, 0.9997, 0.01618, -0.01726, 0.9997, 0.01631, 0.00158, 0.9982, 0.06025, 0.00158, 0.9982, 0.06025, 0.00158, 0.9982, 0.06025, 0.08866, 0.9953, -0.03801, 0.08866, 0.9953, -0.03801, 0.08866, 0.9953, -0.03801, -0.0249, 0.9997, 0.003647, -0.0249, 0.9997, 0.003647, -0.0249, 0.9997, 0.003647, 0.02781, 0.9942, 0.1042, 0.02781, 0.9942, 0.1042, 0.02781, 0.9942, 0.1042, -0.02084, 0.9962, 0.08403, -0.02084, 0.9962, 0.08403, -0.02084, 0.9962, 0.08403, -0.002186, 0.9996, -0.02873, -0.001681, 0.9996, -0.02792, -0.00194, 0.9996, -0.02834, 0.005226, 0.9944, 0.1058, 0.005226, 0.9944, 0.1058, 0.005226, 0.9944, 0.1058, -0.03275, 0.9987, -0.03911, -0.03275, 0.9987, -0.03911, -0.03275, 0.9987, -0.03911, -0.0006068, 0.999, 0.04418, -0.0006068, 0.999, 0.04418, -0.0006068, 0.999, 0.04418, 0.002148, 0.9944, 0.1061, 0.001435, 0.9945, 0.105, 0.00144, 0.9945, 0.105, 0.0001063, 1.0, -0.001562, 0.0002547, 1.0, -0.001451, 0.002175, 1.0, -0.006295, 0.02918, 0.9933, 0.112, 0.02918, 0.9933, 0.112, 0.02918, 0.9933, 0.112, -0.02133, 0.9997, -0.01496, -0.01403, 0.9996, -0.02258, -0.0214, 0.9997, -0.01489, -0.08236, 0.9965, -0.01117, -0.08236, 0.9965, -0.01117, -0.08236, 0.9965, -0.01117, 0.01004, 0.9997, -0.02153, 0.01004, 0.9997, -0.02153, 0.01004, 0.9997, -0.02153, 0.005165, 0.9998, 0.02146, 0.005165, 0.9998, 0.02146, 0.005165, 0.9998, 0.02146, 0.1625, 0.9862, -0.03187, 0.1625, 0.9862, -0.03187, 0.1625, 0.9862, -0.03187, -0.1719, 0.9841, 0.04562, -0.1719, 0.9841, 0.04562, -0.1719, 0.9841, 0.04562, 0.001792, 1.0, 0.001257, 0.0001063, 1.0, -0.001562, 0.002175, 1.0, -0.006295, 0.1277, 0.9904, 0.05209, 0.1277, 0.9904, 0.05209, 0.1277, 0.9904, 0.05209, 0.001247, 1.0, -0.009672, -0.002347, 1.0, -0.002637, -0.004433, 1.0, -0.006083, -0.04938, 0.9987, 0.01184, -0.04938, 0.9987, 0.01184, -0.04938, 0.9987, 0.01184, 0.05301, 0.9969, -0.05888, 0.05301, 0.9969, -0.05888, 0.05301, 0.9969, -0.05888, -0.0299, 0.9994, 0.0159, -0.0299, 0.9994, 0.0159, -0.0299, 0.9994, 0.0159, -0.03002, 0.997, -0.07197, -0.03002, 0.997, -0.07197, -0.03002, 0.997, -0.07197, 0.07499, 0.9954, -0.05913, 0.07499, 0.9954, -0.05913, 0.07499, 0.9954, -0.05913, -0.007669, 0.9971, 0.0757, -0.007669, 0.9971, 0.0757, -0.007669, 0.9971, 0.0757, 0.0001063, 1.0, -0.001562, -0.000241, 1.0, -0.0008423, 0.0002547, 1.0, -0.001451, -0.06224, 0.9964, -0.05767, -0.06224, 0.9964, -0.05767, -0.06224, 0.9964, -0.05767, -0.1058, 0.9908, 0.08398, -0.1058, 0.9908, 0.08398, -0.1058, 0.9908, 0.08398, -0.194, 0.9809, -0.01278, -0.194, 0.9809, -0.01278, -0.194, 0.9809, -0.01278, 0.002175, 1.0, -0.006295, -0.002347, 1.0, -0.002637, 0.001247, 1.0, -0.009672, 0.03409, 0.9991, 0.02396, 0.03409, 0.9991, 0.02396, 0.03409, 0.9991, 0.02396, 0.0293, 0.9994, -0.01971, 0.02743, 0.9996, -0.01163, 0.02993, 0.9993, -0.02241, -0.2133, 0.9725, 0.09387, -0.2133, 0.9725, 0.09387, -0.2133, 0.9725, 0.09387, -0.1346, 0.9832, 0.1236, -0.1346, 0.9832, 0.1236, -0.1346, 0.9832, 0.1236, -0.1082, 0.9837, 0.1435, -0.1082, 0.9837, 0.1435, -0.1082, 0.9837, 0.1435, -0.02133, 0.9997, -0.01496, -0.0214, 0.9997, -0.01489, -0.02203, 0.9997, -0.01422, 0.224, 0.9743, -0.02138, 0.224, 0.9743, -0.02138, 0.224, 0.9743, -0.02138, -0.008772, 0.9999, -0.009273, -0.003512, 1.0, 0.001673, -0.009091, 1.0, -0.002137, 0.1649, 0.9861, -0.02178, 0.1649, 0.9861, -0.02178, 0.1649, 0.9861, -0.02178, -0.06495, 0.9736, -0.2188, -0.06495, 0.9736, -0.2188, -0.06495, 0.9736, -0.2188, 0.03083, 0.999, -0.03347, 0.03083, 0.999, -0.03347, 0.03083, 0.999, -0.03347, -0.04544, 0.9965, 0.06972, -0.04544, 0.9965, 0.06972, -0.04544, 0.9965, 0.06972, 0.04527, 0.999, -0.005309, 0.04527, 0.999, -0.005309, 0.04527, 0.999, -0.005309, 0.04503, 0.9982, 0.03972, 0.04503, 0.9982, 0.03972, 0.04503, 0.9982, 0.03972, -0.02212, 0.9995, 0.02467, -0.02212, 0.9995, 0.02467, -0.02212, 0.9995, 0.02467, -0.04387, 0.998, 0.0456, -0.04387, 0.998, 0.0456, -0.04387, 0.998, 0.0456, -0.03203, 0.9918, -0.1236, -0.03203, 0.9918, -0.1236, -0.03203, 0.9918, -0.1236, -0.01766, 0.9997, 0.01618, -0.01694, 0.9997, 0.01641, -0.01726, 0.9997, 0.01631, -0.02548, 0.9991, -0.03405, -0.02548, 0.9991, -0.03405, -0.02548, 0.9991, -0.03405, 0.1856, 0.9678, 0.1699, 0.1856, 0.9678, 0.1699, 0.1856, 0.9678, 0.1699, -0.04969, 0.9987, 0.01027, -0.04795, 0.9988, 0.01315, -0.04924, 0.9987, 0.01103, -0.1438, 0.9284, 0.3426, -0.1438, 0.9284, 0.3426, -0.1438, 0.9284, 0.3426, -0.007227, 0.9999, 0.007249, -0.004473, 1.0, 0.003918, -0.006121, 1.0, 0.007874, -0.03821, 0.9993, -0.001858, -0.03819, 0.9993, -0.001904, -0.0382, 0.9993, -0.001881, -0.03412, 0.997, 0.0693, -0.03412, 0.997, 0.0693, -0.03412, 0.997, 0.0693, -0.2171, 0.9753, -0.04066, -0.2171, 0.9753, -0.04066, -0.2171, 0.9753, -0.04066, 0.002175, 1.0, -0.006295, 0.0002547, 1.0, -0.001451, -0.002347, 1.0, -0.002637, 0.08375, 0.9912, -0.1026, 0.08375, 0.9912, -0.1026, 0.08375, 0.9912, -0.1026, -0.004473, 1.0, 0.003918, -0.007215, 1.0, 0.001228, -0.006121, 1.0, 0.007874, 3.855e-05, 0.9992, -0.04112, 3.855e-05, 0.9992, -0.04112, 3.855e-05, 0.9992, -0.04112, 0.1039, 0.9817, -0.1596, 0.1039, 0.9817, -0.1596, 0.1039, 0.9817, -0.1596, -0.06511, 0.9487, 0.3095, -0.06511, 0.9487, 0.3095, -0.06511, 0.9487, 0.3095, -0.001681, 0.9996, -0.02792, -0.001431, 0.9996, -0.02752, -0.00194, 0.9996, -0.02834, 0.08803, 0.9823, -0.1654, 0.08803, 0.9823, -0.1654, 0.08803, 0.9823, -0.1654, -0.2277, 0.9651, 0.1293, -0.2262, 0.9648, 0.1339, -0.2262, 0.9649, 0.1337, -0.021, 0.9998, 0.0006206, -0.021, 0.9998, 0.0006206, -0.021, 0.9998, 0.0006206, -0.01681, 0.9997, -0.01617, -0.01681, 0.9997, -0.01617, -0.01681, 0.9997, -0.01617, 0.01658, 0.9914, 0.1302, 0.01658, 0.9914, 0.1302, 0.01658, 0.9914, 0.1302, -0.009091, 1.0, -0.002137, -0.003512, 1.0, 0.001673, -0.0009176, 1.0, 0.0001341, -0.09967, 0.9948, 0.02192, -0.09967, 0.9948, 0.02192, -0.09967, 0.9948, 0.02192, -0.2795, 0.9601, 0.009154, -0.2795, 0.9601, 0.009154, -0.2795, 0.9601, 0.009154, 0.007334, 0.9957, -0.09272, 0.007334, 0.9957, -0.09272, 0.007334, 0.9957, -0.09272, 0.06487, 0.9219, 0.3819, 0.06487, 0.9219, 0.3819, 0.06487, 0.9219, 0.3819, 0.08981, 0.9829, 0.1608, 0.08981, 0.9829, 0.1608, 0.08981, 0.9829, 0.1608, -0.04054, 0.9976, -0.05609, -0.04054, 0.9976, -0.05609, -0.04054, 0.9976, -0.05609, -0.000762, 0.994, 0.1096, -0.000762, 0.994, 0.1096, -0.000762, 0.994, 0.1096, -0.2481, 0.9687, -0.007462, -0.2481, 0.9687, -0.007462, -0.2481, 0.9687, -0.007462, -0.03821, 0.9993, -0.001858, -0.0382, 0.9993, -0.001881, -0.03823, 0.9993, -0.001836, 0.2618, 0.9586, -0.1115, 0.2551, 0.9599, -0.1164, 0.256, 0.9597, -0.1158, -0.03612, 0.9992, -0.01526, -0.03612, 0.9992, -0.01526, -0.03612, 0.9992, -0.01526, 0.035, 0.9922, 0.1199, 0.035, 0.9922, 0.1199, 0.035, 0.9922, 0.1199, 0.01733, 0.994, 0.1076, 0.01733, 0.994, 0.1076, 0.01733, 0.994, 0.1076, 0.2629, 0.9584, -0.1107, 0.2618, 0.9586, -0.1115, 0.256, 0.9597, -0.1158, 0.068, 0.9958, 0.06121, 0.068, 0.9958, 0.06121, 0.068, 0.9958, 0.06121, -0.04404, 0.9928, 0.1114, -0.04404, 0.9928, 0.1114, -0.04404, 0.9928, 0.1114, 0.002543, 0.9986, -0.05265, 0.002543, 0.9986, -0.05265, 0.002543, 0.9986, -0.05265, -0.007727, 1.0, 0.006241, -0.004473, 1.0, 0.003918, -0.007227, 0.9999, 0.007249, 0.04799, 0.9988, -0.001376, 0.04799, 0.9988, -0.001376, 0.04799, 0.9988, -0.001376, 0.02793, 0.9994, 0.02083, 0.02793, 0.9994, 0.02083, 0.02793, 0.9994, 0.02083, -0.0009176, 1.0, 0.0001341, -0.003512, 1.0, 0.001673, -0.0006879, 1.0, 2.703e-09, 0.02917, 0.9995, 0.008292, 0.02917, 0.9995, 0.008292, 0.02917, 0.9995, 0.008292, -0.1648, 0.9848, -0.0539, -0.1648, 0.9848, -0.0539, -0.1648, 0.9848, -0.0539, -0.00515, 0.9998, 0.01847, -0.00515, 0.9998, 0.01847, -0.00515, 0.9998, 0.01847, 0.0522, 0.9961, -0.07063, 0.0522, 0.9961, -0.07063, 0.0522, 0.9961, -0.07063, -0.04795, 0.9988, 0.01315, -0.04764, 0.9988, 0.01366, -0.04924, 0.9987, 0.01103, -0.2305, 0.973, 0.01032, -0.2305, 0.973, 0.01032, -0.2305, 0.973, 0.01032, -0.2036, 0.9732, -0.1066, -0.2036, 0.9732, -0.1066, -0.2036, 0.9732, -0.1066, -0.06707, 0.997, -0.03903, -0.06707, 0.997, -0.03903, -0.06707, 0.997, -0.03903, -0.0104, -0.02011, 0.9997, -0.0104, -0.02011, 0.9997, -0.0104, -0.02011, 0.9997, -0.0104, -0.02011, 0.9997, 0.9999, -0.009475, -0.004392, 0.9999, -0.009475, -0.004392, 1.0, -0.005588, 0.00152, 1.0, -0.00559, 0.001518, -0.9998, 0.01336, -0.01196, -0.9998, 0.01336, -0.01196, -0.9998, 0.01336, -0.01196, -0.9998, 0.01336, -0.01196, -0.01596, -0.05801, 0.9982, -0.01596, -0.05801, 0.9982, -0.01596, -0.05801, 0.9982, -0.01596, -0.05801, 0.9982, -0.0139, -0.07882, 0.9968, -0.0139, -0.07882, 0.9968, -0.0139, -0.07882, 0.9968, -0.0139, -0.07882, 0.9968, 1.0, -0.00559, 0.001518, 1.0, -0.005588, 0.00152, 1.0, -0.001703, 0.007429, 1.0, -0.001703, 0.007429, -0.02429, -0.01662, -0.9996, -0.02429, -0.01662, -0.9996, -0.02429, -0.01662, -0.9996, -0.02429, -0.01662, -0.9996, -0.9998, 0.01849, 0.008679, -0.9998, 0.01849, 0.008679, -0.9998, 0.01849, 0.008679, -0.9998, 0.01849, 0.008679, -0.03407, -0.09319, -0.9951, -0.03407, -0.09319, -0.9951, -0.03407, -0.09319, -0.9951, -0.03407, -0.09319, -0.9951, 0.9996, -0.02754, 0.007172, 0.9996, -0.02754, 0.007172, 0.9996, -0.02754, 0.007172, 0.9996, -0.02754, 0.007172, -0.00148, 0.01592, -0.9999, -0.00148, 0.01592, -0.9999, -0.002117, 0.01391, -0.9999, -0.002113, 0.01392, -0.9999, -1.0, -0.0066, -0.001493, -1.0, -0.006612, -0.001491, -1.0, -0.004186, -0.001874, -1.0, -0.004186, -0.001874, -0.001905, 0.008734, -1.0, -0.001913, 0.008764, -1.0, -0.001068, 0.005592, -1.0, -0.001068, 0.005592, -1.0, 0.9816, -0.1121, 0.1547, 0.9816, -0.1121, 0.1547, 0.9816, -0.1121, 0.1547, 0.9816, -0.1121, 0.1547, 0.9995, -0.02737, 0.01414, 0.9995, -0.02737, 0.01414, 0.9995, -0.02737, 0.01414, 0.9995, -0.02737, 0.01414, 0.01913, -0.07265, 0.9972, 0.01913, -0.07265, 0.9972, 0.01913, -0.07265, 0.9972, 0.01913, -0.07265, 0.9972, -0.01399, -0.1209, -0.9926, -0.01399, -0.1209, -0.9926, -0.01399, -0.1209, -0.9926, -0.01399, -0.1209, -0.9926, 0.9741, -0.2142, 0.07297, 0.9741, -0.2142, 0.07297, 0.9741, -0.2142, 0.07297, 0.9741, -0.2142, 0.07297, 0.9976, -0.01865, -0.06688, 0.9976, -0.01865, -0.06688, 0.9976, -0.01865, -0.06688, 0.9976, -0.01865, -0.06688, -1.0, -0.009025, -0.00111, -1.0, -0.009025, -0.00111, -1.0, -0.006612, -0.001491, -1.0, -0.0066, -0.001493, -0.006705, -0.04603, -0.9989, -0.006705, -0.04603, -0.9989, -0.006705, -0.04603, -0.9989, -0.006705, -0.04603, -0.9989, -0.002113, 0.01392, -0.9999, -0.002117, 0.01391, -0.9999, -0.001913, 0.008764, -1.0, -0.001905, 0.008734, -1.0])] * 3)])

# ---- objects
ob_light = bpy.data.objects.new('Light', light_light)
ob_camera = bpy.data.objects.new('Camera', cam_camera)
ob_cone_2 = bpy.data.objects.new('Cone_2', me_malha)
ob_cone_1 = bpy.data.objects.new('Cone_1', me_malha_001)
ob_cone = bpy.data.objects.new('Cone', me_malha_002)
ob_cylinder_1 = bpy.data.objects.new('Cylinder_1', me_malha_003)
ob_cylinder = bpy.data.objects.new('Cylinder', me_malha_004)
ob_plane_2 = bpy.data.objects.new('Plane_2', me_malha_005)
ob_plane = bpy.data.objects.new('Plane', None)

# ---- transforms, parenting, visibility, modifiers, constraints
ob_light.location = (4.076, 1.005, 5.904)
ob_light.rotation_euler = (0.6503, 0.05522, 1.866)
ob_light.lock_rotations_4d = False
ob_light.empty_display_type = 'ARROWS'
ob_light.color = (0.0, 0.0, 0.0, 0.0)
ob_light.lineart.crease_threshold = 0.0
ob_camera.location = (7.359, -6.926, 4.958)
ob_camera.rotation_euler = (1.109, 0.0, 0.8149)
ob_camera.lock_rotations_4d = False
ob_camera.empty_display_type = 'ARROWS'
ob_camera.color = (0.0, 0.0, 0.0, 0.0)
ob_camera.display_type = 'WIRE'
ob_camera.lineart.crease_threshold = 0.0
ob_cone_2.location = (0.0, 0.6, 1.4)
ob_cone_2.rotation_euler = (1.571, -0.0, 0.0)
ob_cone_2.scale = (0.01, 0.01, 0.01)
ob_cone_2.color = (0.8, 0.8, 0.8, 1.0)
ob_cone_2.lineart.crease_threshold = 0.0
ob_cone_1.location = (0.0, 0.6, 1.1)
ob_cone_1.rotation_euler = (1.571, -0.0, 0.0)
ob_cone_1.scale = (0.01, 0.01, 0.01)
ob_cone_1.color = (0.8, 0.8, 0.8, 1.0)
ob_cone_1.lineart.crease_threshold = 0.0
ob_cone.location = (0.0, 0.6, 0.8707)
ob_cone.rotation_euler = (1.571, -0.0, 0.0)
ob_cone.scale = (0.01, 0.01, 0.01)
ob_cone.color = (0.8, 0.8, 0.8, 1.0)
ob_cone.lineart.crease_threshold = 0.0
ob_cylinder_1.location = (0.0, 0.6, 0.5)
ob_cylinder_1.rotation_euler = (1.571, -0.0, 0.0)
ob_cylinder_1.scale = (0.01, 0.01, 0.01)
ob_cylinder_1.color = (0.8, 0.8, 0.8, 1.0)
ob_cylinder_1.lineart.crease_threshold = 0.0
ob_cylinder.location = (-9.042e-17, -0.9336, 0.2363)
ob_cylinder.rotation_euler = (1.096e-07, -1.887, 1.571)
ob_cylinder.scale = (0.01, 0.01, 0.01)
ob_cylinder.color = (0.8, 0.8, 0.8, 1.0)
ob_cylinder.lineart.crease_threshold = 0.0
ob_plane_2.parent = ob_plane
ob_plane_2.location = (0.0, -50.0, 0.0)
ob_plane_2.color = (0.8, 0.8, 0.8, 1.0)
ob_plane_2.lineart.crease_threshold = 0.0
ob_plane.location = (0.0, 0.0, 0.0)
ob_plane.rotation_euler = (1.571, -0.0, 0.0)
ob_plane.scale = (0.01, 0.01, 0.01)
ob_plane.color = (0.8, 0.8, 0.8, 1.0)
ob_plane.lineart.crease_threshold = 0.0

# ---- collection membership
col_collection.objects.link(ob_light)
col_collection.objects.link(ob_camera)
col_collection.objects.link(ob_cone_2)
col_collection.objects.link(ob_cone_1)
col_collection.objects.link(ob_cone)
col_collection.objects.link(ob_cylinder_1)
col_collection.objects.link(ob_cylinder)
col_collection.objects.link(ob_plane_2)
col_collection.objects.link(ob_plane)

# ---- scene / render settings (as saved in the file)
scene.camera = ob_camera
scene.frame_start = 1; scene.frame_end = 250; scene.frame_set(1)
scene.render.engine = 'BLENDER_EEVEE_NEXT'
scene.render.fps = 30
scene.cycles.use_denoising = False
scene.cycles.samples = 128
scene.cycles.sampling_pattern = 'TABULATED_SOBOL'
scene.cycles.use_adaptive_sampling = False
scene.cycles.use_light_tree = False
scene.view_settings.view_transform = 'Filmic'
bpy.context.view_layer.update()
